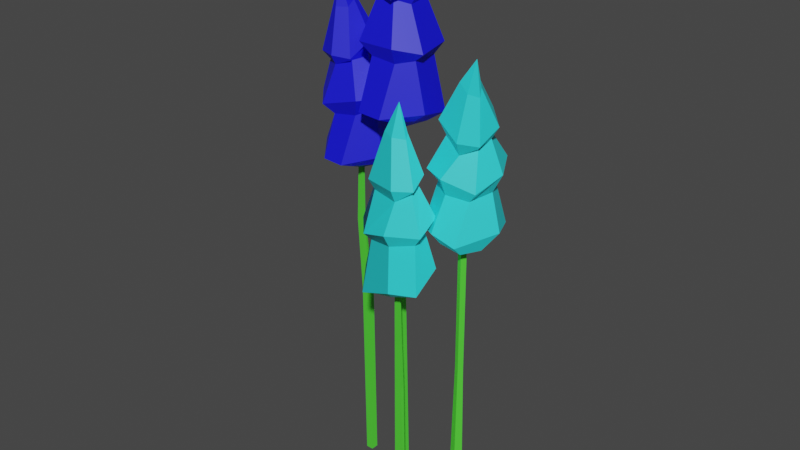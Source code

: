 # Source: trees2.blend  (saved by Blender 3.6.11; exported with 4.5.12 LTS)
import bpy
from mathutils import Matrix  # noqa: F401  (used for matrix-valued properties, if any)

bpy.ops.wm.read_factory_settings(use_empty=True)
scene = bpy.context.scene
scene.name = 'Scene'

# ---- materials (node trees are filled in below, after node groups)
mat_material_001 = bpy.data.materials.new('Material.001')
mat_material_001.use_transparent_shadow = False
mat_material_002 = bpy.data.materials.new('Material.002')
mat_material_002.use_transparent_shadow = False
mat_material_003 = bpy.data.materials.new('Material.003')
mat_material_003.use_transparent_shadow = False

# ---- material node trees
mat_material_001.use_nodes = True; mat_material_001.node_tree.nodes.clear()
_N = mat_material_001.node_tree.nodes; _L = mat_material_001.node_tree.links
n0 = _N.new('ShaderNodeBsdfPrincipled'); n0.name = 'Principled BSDF'; n0.location = (10, 300)
n0.distribution = 'GGX'
n0.subsurface_method = 'RANDOM_WALK_SKIN'
n0.inputs[0].default_value = (0.09101, 0.8, 0.04436, 1.0)
n0.inputs[3].default_value = 1.45
n0.inputs[27].default_value = (0.0, 0.0, 0.0, 1.0)
n0.inputs[28].default_value = 1.0
n1 = _N.new('ShaderNodeOutputMaterial'); n1.name = 'Material Output'; n1.location = (300, 300)
_L.new(n0.outputs[0], n1.inputs[0])
n1.is_active_output = True
mat_material_002.use_nodes = True; mat_material_002.node_tree.nodes.clear()
_N = mat_material_002.node_tree.nodes; _L = mat_material_002.node_tree.links
n0 = _N.new('ShaderNodeBsdfPrincipled'); n0.name = 'Principled BSDF'; n0.location = (10, 300)
n0.distribution = 'GGX'
n0.subsurface_method = 'RANDOM_WALK_SKIN'
n0.inputs[0].default_value = (0.0242, 0.7547, 0.8, 1.0)
n0.inputs[3].default_value = 1.45
n0.inputs[27].default_value = (0.0, 0.0, 0.0, 1.0)
n0.inputs[28].default_value = 1.0
n1 = _N.new('ShaderNodeOutputMaterial'); n1.name = 'Material Output'; n1.location = (300, 300)
_L.new(n0.outputs[0], n1.inputs[0])
n1.is_active_output = True
mat_material_003.use_nodes = True; mat_material_003.node_tree.nodes.clear()
_N = mat_material_003.node_tree.nodes; _L = mat_material_003.node_tree.links
n0 = _N.new('ShaderNodeBsdfPrincipled'); n0.name = 'Principled BSDF'; n0.location = (10, 300)
n0.distribution = 'GGX'
n0.subsurface_method = 'RANDOM_WALK_SKIN'
n0.inputs[0].default_value = (0.005634, 0.00604, 0.8, 1.0)
n0.inputs[3].default_value = 1.45
n0.inputs[27].default_value = (0.0, 0.0, 0.0, 1.0)
n0.inputs[28].default_value = 1.0
n1 = _N.new('ShaderNodeOutputMaterial'); n1.name = 'Material Output'; n1.location = (300, 300)
_L.new(n0.outputs[0], n1.inputs[0])
n1.is_active_output = True

# ---- world
world_world = bpy.data.worlds.new('World'); scene.world = world_world
world_world.use_nodes = True; world_world.node_tree.nodes.clear()
_N = world_world.node_tree.nodes; _L = world_world.node_tree.links
n0 = _N.new('ShaderNodeOutputWorld'); n0.name = 'World Output'; n0.location = (300, 300)
n1 = _N.new('ShaderNodeBackground'); n1.name = 'Background'; n1.location = (10, 300)
n1.inputs[0].default_value = (0.05088, 0.05088, 0.05088, 1.0)
_L.new(n1.outputs[0], n0.inputs[0])
n0.is_active_output = True
world_world.color = (0.05088, 0.05088, 0.05088)
world_world.use_sun_shadow = False
world_world.sun_shadow_jitter_overblur = 0.0

# ---- meshes
me_mesh = bpy.data.meshes.new('Mesh')
me_mesh.from_pydata([(-4.12e+04, -385.8, 1.392e+04), (-4.12e+04, -385.8, 1.389e+04), (-4.12e+04, 402.0, 1.393e+04), (-4.12e+04, 403.9, 1.39e+04), (-4.123e+04, 402.0, 1.393e+04), (-4.122e+04, 403.9, 1.39e+04), (-4.123e+04, -385.8, 1.392e+04), (-4.123e+04, -385.8, 1.388e+04), (-4.122e+04, 701.9, 1.394e+04), (-4.122e+04, 703.4, 1.392e+04), (-4.124e+04, 703.4, 1.392e+04), (-4.124e+04, 701.9, 1.394e+04), (-4.121e+04, 970.9, 1.394e+04), (-4.121e+04, 972.4, 1.393e+04), (-4.123e+04, 972.4, 1.392e+04), (-4.123e+04, 970.9, 1.394e+04), (-4.101e+04, -385.8, 1.396e+04), (-4.1e+04, -385.8, 1.392e+04), (-4.101e+04, 432.0, 1.395e+04), (-4.101e+04, 432.0, 1.393e+04), (-4.103e+04, 432.0, 1.395e+04), (-4.103e+04, 432.0, 1.393e+04), (-4.104e+04, -385.8, 1.395e+04), (-4.104e+04, -385.8, 1.392e+04), (-4.102e+04, 901.2, 1.396e+04), (-4.102e+04, 901.2, 1.394e+04), (-4.104e+04, 901.2, 1.393e+04), (-4.104e+04, 901.2, 1.395e+04), (-4.102e+04, 1187.0, 1.395e+04), (-4.101e+04, 1187.0, 1.393e+04), (-4.103e+04, 1187.0, 1.393e+04), (-4.104e+04, 1187.0, 1.395e+04), (-4.076e+04, -385.8, 1.391e+04), (-4.078e+04, -385.8, 1.394e+04), (-4.076e+04, 223.2, 1.391e+04), (-4.077e+04, 223.2, 1.393e+04), (-4.074e+04, 223.2, 1.392e+04), (-4.075e+04, 223.2, 1.394e+04), (-4.073e+04, -385.8, 1.392e+04), (-4.075e+04, -385.8, 1.395e+04), (-4.076e+04, 514.1, 1.391e+04), (-4.077e+04, 514.1, 1.393e+04), (-4.075e+04, 514.1, 1.394e+04), (-4.074e+04, 514.1, 1.392e+04), (-4.076e+04, 781.4, 1.391e+04), (-4.077e+04, 781.3, 1.393e+04), (-4.075e+04, 781.1, 1.394e+04), (-4.074e+04, 781.2, 1.392e+04), (-4.096e+04, -385.8, 1.405e+04), (-4.094e+04, -385.8, 1.408e+04), (-4.095e+04, 129.1, 1.405e+04), (-4.094e+04, 127.5, 1.408e+04), (-4.093e+04, 129.5, 1.404e+04), (-4.092e+04, 127.9, 1.407e+04), (-4.093e+04, -385.8, 1.403e+04), (-4.091e+04, -385.8, 1.406e+04), (-4.094e+04, 331.4, 1.406e+04), (-4.094e+04, 330.1, 1.408e+04), (-4.092e+04, 330.4, 1.407e+04), (-4.093e+04, 331.7, 1.405e+04), (-4.094e+04, 600.5, 1.407e+04), (-4.094e+04, 599.2, 1.408e+04), (-4.092e+04, 599.5, 1.408e+04), (-4.093e+04, 600.8, 1.406e+04), (-4.129e+04, 950.8, 1.388e+04), (-4.13e+04, 946.6, 1.395e+04), (-4.127e+04, 960.3, 1.402e+04), (-4.119e+04, 962.7, 1.402e+04), (-4.113e+04, 967.5, 1.396e+04), (-4.115e+04, 951.3, 1.388e+04), (-4.121e+04, 976.8, 1.384e+04), (-4.133e+04, 1200.0, 1.387e+04), (-4.136e+04, 1210.0, 1.398e+04), (-4.128e+04, 1196.0, 1.407e+04), (-4.114e+04, 1233.0, 1.405e+04), (-4.109e+04, 1234.0, 1.398e+04), (-4.113e+04, 1256.0, 1.385e+04), (-4.122e+04, 1267.0, 1.382e+04), (-4.122e+04, 919.8, 1.393e+04), (-4.131e+04, 1353.0, 1.392e+04), (-4.131e+04, 1336.0, 1.399e+04), (-4.125e+04, 1339.0, 1.403e+04), (-4.119e+04, 1361.0, 1.401e+04), (-4.116e+04, 1371.0, 1.396e+04), (-4.119e+04, 1392.0, 1.389e+04), (-4.126e+04, 1348.0, 1.388e+04), (-4.134e+04, 1362.0, 1.392e+04), (-4.133e+04, 1369.0, 1.401e+04), (-4.125e+04, 1376.0, 1.405e+04), (-4.118e+04, 1372.0, 1.403e+04), (-4.116e+04, 1427.0, 1.394e+04), (-4.118e+04, 1438.0, 1.389e+04), (-4.129e+04, 1402.0, 1.387e+04), (-4.13e+04, 1527.0, 1.397e+04), (-4.129e+04, 1537.0, 1.399e+04), (-4.126e+04, 1539.0, 1.401e+04), (-4.122e+04, 1540.0, 1.399e+04), (-4.122e+04, 1562.0, 1.396e+04), (-4.124e+04, 1581.0, 1.394e+04), (-4.127e+04, 1558.0, 1.394e+04), (-4.126e+04, 1637.0, 1.399e+04), (-4.128e+04, 985.6, 1.407e+04), (-4.136e+04, 1013.0, 1.397e+04), (-4.13e+04, 993.8, 1.382e+04), (-4.12e+04, 1030.0, 1.38e+04), (-4.11e+04, 999.2, 1.385e+04), (-4.108e+04, 1016.0, 1.398e+04), (-4.119e+04, 986.3, 1.408e+04), (-4.117e+04, 1164.0, 1.402e+04), (-4.126e+04, 1153.0, 1.403e+04), (-4.131e+04, 1154.0, 1.396e+04), (-4.129e+04, 1161.0, 1.388e+04), (-4.121e+04, 1193.0, 1.384e+04), (-4.113e+04, 1200.0, 1.389e+04), (-4.112e+04, 1189.0, 1.397e+04), (-4.11e+04, 1163.0, 1.388e+04), (-4.111e+04, 1164.0, 1.396e+04), (-4.108e+04, 1184.0, 1.403e+04), (-4.099e+04, 1186.0, 1.403e+04), (-4.094e+04, 1186.0, 1.397e+04), (-4.095e+04, 1162.0, 1.389e+04), (-4.101e+04, 1186.0, 1.384e+04), (-4.113e+04, 1438.0, 1.384e+04), (-4.117e+04, 1476.0, 1.394e+04), (-4.111e+04, 1459.0, 1.406e+04), (-4.096e+04, 1462.0, 1.407e+04), (-4.089e+04, 1438.0, 1.399e+04), (-4.091e+04, 1449.0, 1.385e+04), (-4.099e+04, 1470.0, 1.38e+04), (-4.102e+04, 1133.0, 1.394e+04), (-4.108e+04, 1610.0, 1.388e+04), (-4.111e+04, 1610.0, 1.395e+04), (-4.107e+04, 1610.0, 1.401e+04), (-4.1e+04, 1610.0, 1.401e+04), (-4.095e+04, 1596.0, 1.398e+04), (-4.095e+04, 1610.0, 1.39e+04), (-4.103e+04, 1581.0, 1.385e+04), (-4.11e+04, 1616.0, 1.386e+04), (-4.113e+04, 1646.0, 1.395e+04), (-4.107e+04, 1646.0, 1.403e+04), (-4.099e+04, 1616.0, 1.404e+04), (-4.093e+04, 1645.0, 1.396e+04), (-4.092e+04, 1648.0, 1.39e+04), (-4.102e+04, 1631.0, 1.383e+04), (-4.106e+04, 1798.0, 1.391e+04), (-4.106e+04, 1814.0, 1.394e+04), (-4.105e+04, 1814.0, 1.397e+04), (-4.1e+04, 1798.0, 1.397e+04), (-4.099e+04, 1814.0, 1.395e+04), (-4.099e+04, 1831.0, 1.392e+04), (-4.102e+04, 1814.0, 1.39e+04), (-4.104e+04, 1934.0, 1.393e+04), (-4.11e+04, 1212.0, 1.408e+04), (-4.117e+04, 1238.0, 1.397e+04), (-4.111e+04, 1204.0, 1.381e+04), (-4.101e+04, 1229.0, 1.379e+04), (-4.09e+04, 1197.0, 1.385e+04), (-4.088e+04, 1229.0, 1.399e+04), (-4.1e+04, 1211.0, 1.409e+04), (-4.098e+04, 1398.0, 1.403e+04), (-4.108e+04, 1407.0, 1.403e+04), (-4.113e+04, 1407.0, 1.395e+04), (-4.11e+04, 1397.0, 1.386e+04), (-4.101e+04, 1407.0, 1.383e+04), (-4.093e+04, 1407.0, 1.388e+04), (-4.093e+04, 1407.0, 1.398e+04), (-4.071e+04, 755.3, 1.4e+04), (-4.067e+04, 757.4, 1.393e+04), (-4.068e+04, 777.3, 1.386e+04), (-4.076e+04, 780.0, 1.384e+04), (-4.083e+04, 779.8, 1.387e+04), (-4.084e+04, 756.0, 1.395e+04), (-4.079e+04, 776.9, 1.401e+04), (-4.066e+04, 996.3, 1.399e+04), (-4.062e+04, 1048.0, 1.389e+04), (-4.068e+04, 1067.0, 1.378e+04), (-4.083e+04, 1092.0, 1.379e+04), (-4.089e+04, 1058.0, 1.386e+04), (-4.087e+04, 1037.0, 1.399e+04), (-4.078e+04, 1033.0, 1.403e+04), (-4.075e+04, 729.4, 1.393e+04), (-4.069e+04, 1140.0, 1.394e+04), (-4.068e+04, 1162.0, 1.388e+04), (-4.073e+04, 1190.0, 1.384e+04), (-4.079e+04, 1205.0, 1.384e+04), (-4.083e+04, 1185.0, 1.389e+04), (-4.081e+04, 1167.0, 1.396e+04), (-4.074e+04, 1116.0, 1.398e+04), (-4.067e+04, 1158.0, 1.396e+04), (-4.065e+04, 1211.0, 1.388e+04), (-4.072e+04, 1250.0, 1.382e+04), (-4.08e+04, 1238.0, 1.383e+04), (-4.084e+04, 1245.0, 1.392e+04), (-4.083e+04, 1224.0, 1.398e+04), (-4.073e+04, 1171.0, 1.401e+04), (-4.069e+04, 1322.0, 1.394e+04), (-4.07e+04, 1349.0, 1.392e+04), (-4.072e+04, 1367.0, 1.39e+04), (-4.076e+04, 1362.0, 1.391e+04), (-4.077e+04, 1367.0, 1.393e+04), (-4.076e+04, 1367.0, 1.396e+04), (-4.072e+04, 1336.0, 1.397e+04), (-4.07e+04, 1456.0, 1.395e+04), (-4.066e+04, 822.6, 1.38e+04), (-4.061e+04, 837.7, 1.391e+04), (-4.07e+04, 801.7, 1.405e+04), (-4.08e+04, 827.6, 1.405e+04), (-4.089e+04, 805.5, 1.398e+04), (-4.088e+04, 844.2, 1.384e+04), (-4.075e+04, 826.3, 1.377e+04), (-4.08e+04, 995.7, 1.382e+04), (-4.07e+04, 990.7, 1.382e+04), (-4.066e+04, 971.9, 1.389e+04), (-4.07e+04, 951.3, 1.397e+04), (-4.078e+04, 965.1, 1.4e+04), (-4.085e+04, 982.4, 1.395e+04), (-4.085e+04, 1000.0, 1.386e+04), (-4.084e+04, 573.4, 1.408e+04), (-4.087e+04, 579.9, 1.401e+04), (-4.093e+04, 602.7, 1.397e+04), (-4.1e+04, 601.9, 1.402e+04), (-4.102e+04, 597.0, 1.409e+04), (-4.097e+04, 569.6, 1.415e+04), (-4.089e+04, 590.9, 1.416e+04), (-4.08e+04, 830.1, 1.411e+04), (-4.081e+04, 872.4, 1.401e+04), (-4.092e+04, 862.3, 1.395e+04), (-4.104e+04, 862.1, 1.402e+04), (-4.106e+04, 833.8, 1.411e+04), (-4.097e+04, 837.0, 1.421e+04), (-4.088e+04, 855.5, 1.421e+04), (-4.093e+04, 547.8, 1.407e+04), (-4.085e+04, 991.8, 1.41e+04), (-4.087e+04, 996.5, 1.404e+04), (-4.092e+04, 999.4, 1.401e+04), (-4.099e+04, 998.4, 1.404e+04), (-4.101e+04, 982.0, 1.41e+04), (-4.096e+04, 990.0, 1.416e+04), (-4.088e+04, 962.4, 1.415e+04), (-4.083e+04, 998.8, 1.411e+04), (-4.085e+04, 1032.0, 1.403e+04), (-4.093e+04, 1035.0, 1.4e+04), (-4.1e+04, 1006.0, 1.403e+04), (-4.101e+04, 1028.0, 1.412e+04), (-4.098e+04, 1027.0, 1.417e+04), (-4.088e+04, 1009.0, 1.417e+04), (-4.088e+04, 1171.0, 1.409e+04), (-4.089e+04, 1188.0, 1.407e+04), (-4.092e+04, 1190.0, 1.405e+04), (-4.096e+04, 1174.0, 1.407e+04), (-4.096e+04, 1187.0, 1.41e+04), (-4.094e+04, 1201.0, 1.413e+04), (-4.091e+04, 1184.0, 1.413e+04), (-4.091e+04, 1300.0, 1.409e+04), (-4.094e+04, 630.1, 1.394e+04), (-4.083e+04, 650.0, 1.398e+04), (-4.08e+04, 607.5, 1.413e+04), (-4.087e+04, 628.1, 1.42e+04), (-4.098e+04, 599.0, 1.421e+04), (-4.106e+04, 636.8, 1.41e+04), (-4.102e+04, 627.7, 1.397e+04), (-4.101e+04, 799.7, 1.403e+04), (-4.093e+04, 809.7, 1.398e+04), (-4.085e+04, 806.0, 1.402e+04), (-4.083e+04, 791.1, 1.41e+04), (-4.089e+04, 796.1, 1.417e+04), (-4.097e+04, 797.5, 1.417e+04), (-4.102e+04, 802.9, 1.41e+04)], [], [(0, 1, 3, 2), (4, 5, 7, 6), (1, 7, 5, 3), (6, 0, 2, 4), (2, 3, 9, 8), (3, 5, 10, 9), (5, 4, 11, 10), (4, 2, 8, 11), (8, 9, 13, 12), (9, 10, 14, 13), (10, 11, 15, 14), (11, 8, 12, 15), (16, 17, 19, 18), (20, 21, 23, 22), (17, 23, 21, 19), (22, 16, 18, 20), (18, 19, 25, 24), (19, 21, 26, 25), (21, 20, 27, 26), (20, 18, 24, 27), (24, 25, 29, 28), (25, 26, 30, 29), (26, 27, 31, 30), (27, 24, 28, 31), (32, 33, 35, 34), (36, 37, 39, 38), (33, 39, 37, 35), (38, 32, 34, 36), (34, 35, 41, 40), (35, 37, 42, 41), (37, 36, 43, 42), (36, 34, 40, 43), (40, 41, 45, 44), (41, 42, 46, 45), (42, 43, 47, 46), (43, 40, 44, 47), (48, 49, 51, 50), (52, 53, 55, 54), (49, 55, 53, 51), (54, 48, 50, 52), (50, 51, 57, 56), (51, 53, 58, 57), (53, 52, 59, 58), (52, 50, 56, 59), (56, 57, 61, 60), (57, 58, 62, 61), (58, 59, 63, 62), (59, 56, 60, 63), (64, 65, 102, 103), (65, 66, 101, 102), (66, 67, 107, 101), (67, 68, 106, 107), (68, 69, 105, 106), (69, 70, 104, 105), (70, 64, 103, 104), (65, 64, 78), (66, 65, 78), (67, 66, 78), (68, 67, 78), (69, 68, 78), (70, 69, 78), (64, 70, 78), (71, 72, 80, 79), (72, 73, 81, 80), (73, 74, 82, 81), (74, 75, 83, 82), (75, 76, 84, 83), (76, 77, 85, 84), (77, 71, 79, 85), (79, 80, 87, 86), (80, 81, 88, 87), (81, 82, 89, 88), (82, 83, 90, 89), (83, 84, 91, 90), (84, 85, 92, 91), (85, 79, 86, 92), (86, 87, 94, 93), (87, 88, 95, 94), (88, 89, 96, 95), (89, 90, 97, 96), (90, 91, 98, 97), (91, 92, 99, 98), (92, 86, 93, 99), (93, 94, 100), (94, 95, 100), (95, 96, 100), (96, 97, 100), (97, 98, 100), (98, 99, 100), (99, 93, 100), (102, 101, 109, 110), (103, 102, 110, 111), (104, 103, 111, 112), (105, 104, 112, 113), (106, 105, 113, 114), (107, 106, 114, 108), (101, 107, 108, 109), (109, 108, 74, 73), (110, 109, 73, 72), (111, 110, 72, 71), (112, 111, 71, 77), (113, 112, 77, 76), (114, 113, 76, 75), (108, 114, 75, 74), (115, 116, 153, 154), (116, 117, 152, 153), (117, 118, 158, 152), (118, 119, 157, 158), (119, 120, 156, 157), (120, 121, 155, 156), (121, 115, 154, 155), (116, 115, 129), (117, 116, 129), (118, 117, 129), (119, 118, 129), (120, 119, 129), (121, 120, 129), (115, 121, 129), (122, 123, 131, 130), (123, 124, 132, 131), (124, 125, 133, 132), (125, 126, 134, 133), (126, 127, 135, 134), (127, 128, 136, 135), (128, 122, 130, 136), (130, 131, 138, 137), (131, 132, 139, 138), (132, 133, 140, 139), (133, 134, 141, 140), (134, 135, 142, 141), (135, 136, 143, 142), (136, 130, 137, 143), (137, 138, 145, 144), (138, 139, 146, 145), (139, 140, 147, 146), (140, 141, 148, 147), (141, 142, 149, 148), (142, 143, 150, 149), (143, 137, 144, 150), (144, 145, 151), (145, 146, 151), (146, 147, 151), (147, 148, 151), (148, 149, 151), (149, 150, 151), (150, 144, 151), (153, 152, 160, 161), (154, 153, 161, 162), (155, 154, 162, 163), (156, 155, 163, 164), (157, 156, 164, 165), (158, 157, 165, 159), (152, 158, 159, 160), (160, 159, 125, 124), (161, 160, 124, 123), (162, 161, 123, 122), (163, 162, 122, 128), (164, 163, 128, 127), (165, 164, 127, 126), (159, 165, 126, 125), (166, 167, 204, 205), (167, 168, 203, 204), (168, 169, 209, 203), (169, 170, 208, 209), (170, 171, 207, 208), (171, 172, 206, 207), (172, 166, 205, 206), (167, 166, 180), (168, 167, 180), (169, 168, 180), (170, 169, 180), (171, 170, 180), (172, 171, 180), (166, 172, 180), (173, 174, 182, 181), (174, 175, 183, 182), (175, 176, 184, 183), (176, 177, 185, 184), (177, 178, 186, 185), (178, 179, 187, 186), (179, 173, 181, 187), (181, 182, 189, 188), (182, 183, 190, 189), (183, 184, 191, 190), (184, 185, 192, 191), (185, 186, 193, 192), (186, 187, 194, 193), (187, 181, 188, 194), (188, 189, 196, 195), (189, 190, 197, 196), (190, 191, 198, 197), (191, 192, 199, 198), (192, 193, 200, 199), (193, 194, 201, 200), (194, 188, 195, 201), (195, 196, 202), (196, 197, 202), (197, 198, 202), (198, 199, 202), (199, 200, 202), (200, 201, 202), (201, 195, 202), (204, 203, 211, 212), (205, 204, 212, 213), (206, 205, 213, 214), (207, 206, 214, 215), (208, 207, 215, 216), (209, 208, 216, 210), (203, 209, 210, 211), (211, 210, 176, 175), (212, 211, 175, 174), (213, 212, 174, 173), (214, 213, 173, 179), (215, 214, 179, 178), (216, 215, 178, 177), (210, 216, 177, 176), (217, 218, 255, 256), (218, 219, 254, 255), (219, 220, 260, 254), (220, 221, 259, 260), (221, 222, 258, 259), (222, 223, 257, 258), (223, 217, 256, 257), (218, 217, 231), (219, 218, 231), (220, 219, 231), (221, 220, 231), (222, 221, 231), (223, 222, 231), (217, 223, 231), (224, 225, 233, 232), (225, 226, 234, 233), (226, 227, 235, 234), (227, 228, 236, 235), (228, 229, 237, 236), (229, 230, 238, 237), (230, 224, 232, 238), (232, 233, 240, 239), (233, 234, 241, 240), (234, 235, 242, 241), (235, 236, 243, 242), (236, 237, 244, 243), (237, 238, 245, 244), (238, 232, 239, 245), (239, 240, 247, 246), (240, 241, 248, 247), (241, 242, 249, 248), (242, 243, 250, 249), (243, 244, 251, 250), (244, 245, 252, 251), (245, 239, 246, 252), (246, 247, 253), (247, 248, 253), (248, 249, 253), (249, 250, 253), (250, 251, 253), (251, 252, 253), (252, 246, 253), (255, 254, 262, 263), (256, 255, 263, 264), (257, 256, 264, 265), (258, 257, 265, 266), (259, 258, 266, 267), (260, 259, 267, 261), (254, 260, 261, 262), (262, 261, 227, 226), (263, 262, 226, 225), (264, 263, 225, 224), (265, 264, 224, 230), (266, 265, 230, 229), (267, 266, 229, 228), (261, 267, 228, 227)])
me_mesh.polygons.foreach_set('use_smooth', [True] * 272)
me_mesh.polygons.foreach_set('material_index', [0, 0, 0, 0, 0, 0, 0, 0, 0, 0, 0, 0, 0, 0, 0, 0, 0, 0, 0, 0, 0, 0, 0, 0, 0, 0, 0, 0, 0, 0, 0, 0, 0, 0, 0, 0, 0, 0, 0, 0, 0, 0, 0, 0, 0, 0, 0, 0, 2, 2, 2, 2, 2, 2, 2, 2, 2, 2, 2, 2, 2, 2, 2, 2, 2, 2, 2, 2, 2, 2, 2, 2, 2, 2, 2, 2, 2, 2, 2, 2, 2, 2, 2, 2, 2, 2, 2, 2, 2, 2, 2, 2, 2, 2, 2, 2, 2, 2, 2, 2, 2, 2, 2, 2, 2, 2, 2, 2, 2, 2, 2, 2, 2, 2, 2, 2, 2, 2, 2, 2, 2, 2, 2, 2, 2, 2, 2, 2, 2, 2, 2, 2, 2, 2, 2, 2, 2, 2, 2, 2, 2, 2, 2, 2, 2, 2, 2, 2, 2, 2, 2, 2, 2, 2, 2, 2, 2, 2, 2, 2, 1, 1, 1, 1, 1, 1, 1, 1, 1, 1, 1, 1, 1, 1, 1, 1, 1, 1, 1, 1, 1, 1, 1, 1, 1, 1, 1, 1, 1, 1, 1, 1, 1, 1, 1, 1, 1, 1, 1, 1, 1, 1, 1, 1, 1, 1, 1, 1, 1, 1, 1, 1, 1, 1, 1, 1, 1, 1, 1, 1, 1, 1, 1, 1, 1, 1, 1, 1, 1, 1, 1, 1, 1, 1, 1, 1, 1, 1, 1, 1, 1, 1, 1, 1, 1, 1, 1, 1, 1, 1, 1, 1, 1, 1, 1, 1, 1, 1, 1, 1, 1, 1, 1, 1, 1, 1, 1, 1, 1, 1, 1, 1])
_k = set([(0, 2), (1, 3), (2, 3), (2, 8), (3, 9), (4, 5), (4, 6), (4, 11), (5, 7), (5, 10), (8, 9), (8, 12), (9, 10), (9, 13), (10, 14), (11, 15), (16, 18), (17, 19), (18, 19), (18, 24), (19, 25), (20, 21), (20, 22), (20, 27), (21, 23), (21, 26), (24, 25), (24, 28), (25, 29), (26, 30), (27, 31), (32, 34), (33, 35), (34, 35), (34, 36), (34, 40), (35, 41), (36, 37), (36, 38), (36, 43), (37, 39), (37, 42), (40, 41), (40, 43), (40, 44), (41, 45), (42, 43), (42, 46), (43, 47), (48, 50), (49, 51), (50, 51), (50, 56), (51, 53), (51, 57), (52, 53), (52, 54), (52, 59), (53, 55), (53, 58), (56, 57), (56, 59), (56, 60), (57, 58), (57, 61), (58, 62), (59, 63), (64, 65), (64, 70), (64, 78), (64, 103), (65, 66), (65, 78), (65, 102), (66, 67), (66, 78), (66, 101), (67, 68), (67, 78), (67, 107), (68, 69), (68, 78), (68, 106), (69, 70), (69, 78), (69, 105), (70, 78), (70, 104), (71, 72), (71, 77), (71, 79), (71, 111), (72, 73), (72, 80), (72, 110), (73, 74), (73, 81), (73, 109), (74, 75), (74, 82), (74, 108), (75, 76), (75, 83), (75, 114), (76, 77), (76, 84), (76, 113), (77, 85), (77, 112), (79, 80), (79, 85), (79, 86), (80, 81), (80, 87), (81, 82), (81, 88), (82, 83), (82, 89), (83, 84), (83, 90), (84, 85), (84, 91), (85, 92), (86, 87), (86, 92), (86, 93), (87, 88), (87, 94), (88, 89), (88, 95), (89, 90), (89, 96), (90, 91), (90, 97), (91, 92), (91, 98), (92, 99), (93, 94), (93, 99), (93, 100), (94, 95), (94, 100), (95, 96), (95, 100), (96, 97), (96, 100), (97, 98), (97, 100), (98, 99), (98, 100), (99, 100), (101, 102), (101, 107), (101, 109), (102, 103), (102, 110), (103, 104), (103, 111), (104, 105), (104, 112), (105, 106), (105, 113), (106, 107), (106, 114), (107, 108), (108, 109), (108, 114), (109, 110), (110, 111), (111, 112), (112, 113), (113, 114), (115, 116), (115, 121), (115, 129), (115, 154), (116, 117), (116, 129), (116, 153), (117, 118), (117, 129), (117, 152), (118, 119), (118, 129), (118, 158), (119, 120), (119, 129), (119, 157), (120, 121), (120, 129), (120, 156), (121, 155), (122, 123), (122, 128), (122, 130), (122, 162), (123, 124), (123, 131), (123, 161), (124, 125), (124, 132), (124, 160), (125, 126), (125, 133), (125, 159), (126, 127), (126, 134), (126, 165), (127, 128), (127, 135), (127, 164), (128, 136), (128, 163), (130, 131), (130, 136), (130, 137), (131, 132), (131, 138), (132, 133), (132, 139), (133, 134), (133, 140), (134, 135), (134, 141), (135, 136), (135, 142), (136, 143), (137, 138), (137, 143), (137, 144), (138, 139), (138, 145), (139, 140), (139, 146), (140, 141), (140, 147), (141, 142), (141, 148), (142, 143), (142, 149), (143, 150), (144, 145), (144, 150), (144, 151), (145, 146), (145, 151), (146, 147), (146, 151), (147, 148), (147, 151), (148, 149), (148, 151), (149, 150), (149, 151), (150, 151), (152, 153), (152, 158), (152, 160), (153, 154), (153, 161), (154, 155), (154, 162), (155, 156), (155, 163), (156, 157), (156, 164), (157, 158), (157, 165), (158, 159), (159, 160), (159, 165), (160, 161), (161, 162), (162, 163), (163, 164), (164, 165), (166, 167), (166, 172), (166, 180), (166, 205), (167, 168), (167, 180), (167, 204), (168, 169), (168, 180), (168, 203), (169, 170), (169, 180), (169, 209), (170, 171), (170, 180), (170, 208), (171, 172), (171, 180), (171, 207), (172, 206), (173, 174), (173, 179), (173, 181), (173, 213), (174, 175), (174, 182), (174, 212), (175, 176), (175, 183), (175, 211), (176, 177), (176, 184), (176, 210), (177, 178), (177, 185), (177, 216), (178, 179), (178, 186), (178, 215), (179, 187), (179, 214), (181, 182), (181, 187), (181, 188), (182, 183), (182, 189), (183, 184), (183, 190), (184, 185), (184, 191), (185, 186), (185, 192), (186, 187), (186, 193), (187, 194), (188, 189), (188, 194), (188, 195), (189, 190), (189, 196), (190, 191), (190, 197), (191, 192), (191, 198), (192, 193), (192, 199), (193, 194), (193, 200), (194, 201), (195, 196), (195, 201), (195, 202), (196, 197), (196, 202), (197, 198), (197, 202), (198, 199), (198, 202), (199, 200), (199, 202), (200, 201), (200, 202), (201, 202), (203, 204), (203, 209), (203, 211), (204, 205), (204, 212), (205, 206), (205, 213), (206, 207), (206, 214), (207, 208), (207, 215), (208, 209), (208, 216), (209, 210), (210, 211), (210, 216), (211, 212), (212, 213), (213, 214), (214, 215), (215, 216), (217, 218), (217, 223), (217, 231), (217, 256), (218, 219), (218, 231), (218, 255), (219, 220), (219, 231), (219, 254), (220, 221), (220, 231), (220, 260), (221, 222), (221, 231), (221, 259), (222, 223), (222, 231), (222, 258), (223, 257), (224, 225), (224, 230), (224, 232), (224, 264), (225, 226), (225, 233), (225, 263), (226, 227), (226, 234), (226, 262), (227, 228), (227, 235), (227, 261), (228, 229), (228, 236), (228, 267), (229, 230), (229, 237), (229, 266), (230, 238), (230, 265), (232, 233), (232, 238), (232, 239), (233, 234), (233, 240), (234, 235), (234, 241), (235, 236), (235, 242), (236, 237), (236, 243), (237, 238), (237, 244), (238, 245), (239, 240), (239, 245), (239, 246), (240, 241), (240, 247), (241, 242), (241, 248), (242, 243), (242, 249), (243, 244), (243, 250), (244, 245), (244, 251), (245, 252), (246, 247), (246, 252), (246, 253), (247, 248), (247, 253), (248, 249), (248, 253), (249, 250), (249, 253), (250, 251), (250, 253), (251, 252), (251, 253), (252, 253), (254, 255), (254, 260), (254, 262), (255, 256), (255, 263), (256, 257), (256, 264), (257, 258), (257, 265), (258, 259), (258, 266), (259, 260), (259, 267), (260, 261), (261, 262), (261, 267), (262, 263), (263, 264), (264, 265), (265, 266), (266, 267)])
me_mesh.attributes.new('sharp_edge', 'BOOLEAN', 'EDGE').data.foreach_set('value', [ (min(e.vertices), max(e.vertices)) in _k for e in me_mesh.edges])
_uv = me_mesh.uv_layers.new(name='map1')
_uv.uv.foreach_set('vector', [0.4963, 0.1808, 0.4963, 0.1808, 0.4963, 0.1808, 0.4963, 0.1808, 0.4963, 0.1808, 0.4963, 0.1808, 0.4963, 0.1808, 0.4963, 0.1808, 0.4963, 0.1808, 0.4963, 0.1808, 0.4963, 0.1808, 0.4963, 0.1808, 0.4963, 0.1808, 0.4963, 0.1808, 0.4963, 0.1808, 0.4963, 0.1808, 0.4963, 0.1808, 0.4963, 0.1808, 0.4963, 0.1808, 0.4963, 0.1808, 0.4963, 0.1808, 0.4963, 0.1808, 0.4963, 0.1808, 0.4963, 0.1808, 0.4963, 0.1808, 0.4963, 0.1808, 0.4963, 0.1808, 0.4963, 0.1808, 0.4963, 0.1808, 0.4963, 0.1808, 0.4963, 0.1808, 0.4963, 0.1808, 0.4963, 0.1808, 0.4963, 0.1808, 0.4963, 0.1808, 0.4963, 0.1808, 0.4963, 0.1808, 0.4963, 0.1808, 0.4963, 0.1808, 0.4963, 0.1808, 0.4963, 0.1808, 0.4963, 0.1808, 0.4963, 0.1808, 0.4963, 0.1808, 0.4963, 0.1808, 0.4963, 0.1808, 0.4963, 0.1808, 0.4963, 0.1808, 0.4963, 0.2047, 0.4963, 0.2047, 0.4963, 0.2047, 0.4963, 0.2047, 0.4963, 0.2047, 0.4963, 0.2047, 0.4963, 0.2047, 0.4963, 0.2047, 0.4963, 0.2047, 0.4963, 0.2047, 0.4963, 0.2047, 0.4963, 0.2047, 0.4963, 0.2047, 0.4963, 0.2047, 0.4963, 0.2047, 0.4963, 0.2047, 0.4963, 0.2047, 0.4963, 0.2047, 0.4963, 0.2047, 0.4963, 0.2047, 0.4963, 0.2047, 0.4963, 0.2047, 0.4963, 0.2047, 0.4963, 0.2047, 0.4963, 0.2047, 0.4963, 0.2047, 0.4963, 0.2047, 0.4963, 0.2047, 0.4963, 0.2047, 0.4963, 0.2047, 0.4963, 0.2047, 0.4963, 0.2047, 0.4963, 0.2047, 0.4963, 0.2047, 0.4963, 0.2047, 0.4963, 0.2047, 0.4963, 0.2047, 0.4963, 0.2047, 0.4963, 0.2047, 0.4963, 0.2047, 0.4963, 0.2047, 0.4963, 0.2047, 0.4963, 0.2047, 0.4963, 0.2047, 0.4963, 0.2047, 0.4963, 0.2047, 0.4963, 0.2047, 0.4963, 0.2047, 0.4963, 0.1808, 0.4963, 0.1808, 0.4963, 0.1808, 0.4963, 0.1808, 0.4963, 0.1808, 0.4963, 0.1808, 0.4963, 0.1808, 0.4963, 0.1808, 0.4963, 0.1808, 0.4963, 0.1808, 0.4963, 0.1808, 0.4963, 0.1808, 0.4963, 0.1808, 0.4963, 0.1808, 0.4963, 0.1808, 0.4963, 0.1808, 0.4963, 0.1808, 0.4963, 0.1808, 0.4963, 0.1808, 0.4963, 0.1808, 0.4963, 0.1808, 0.4963, 0.1808, 0.4963, 0.1808, 0.4963, 0.1808, 0.4963, 0.1808, 0.4963, 0.1808, 0.4963, 0.1808, 0.4963, 0.1808, 0.4963, 0.1808, 0.4963, 0.1808, 0.4963, 0.1808, 0.4963, 0.1808, 0.4963, 0.1808, 0.4963, 0.1808, 0.4963, 0.1808, 0.4963, 0.1808, 0.4963, 0.1808, 0.4963, 0.1808, 0.4963, 0.1808, 0.4963, 0.1808, 0.4963, 0.1808, 0.4963, 0.1808, 0.4963, 0.1808, 0.4963, 0.1808, 0.4963, 0.1808, 0.4963, 0.1808, 0.4963, 0.1808, 0.4963, 0.1808, 0.4963, 0.2047, 0.4963, 0.2047, 0.4963, 0.2047, 0.4963, 0.2047, 0.4963, 0.2047, 0.4963, 0.2047, 0.4963, 0.2047, 0.4963, 0.2047, 0.4963, 0.2047, 0.4963, 0.2047, 0.4963, 0.2047, 0.4963, 0.2047, 0.4963, 0.2047, 0.4963, 0.2047, 0.4963, 0.2047, 0.4963, 0.2047, 0.4963, 0.2047, 0.4963, 0.2047, 0.4963, 0.2047, 0.4963, 0.2047, 0.4963, 0.2047, 0.4963, 0.2047, 0.4963, 0.2047, 0.4963, 0.2047, 0.4963, 0.2047, 0.4963, 0.2047, 0.4963, 0.2047, 0.4963, 0.2047, 0.4963, 0.2047, 0.4963, 0.2047, 0.4963, 0.2047, 0.4963, 0.2047, 0.4963, 0.2047, 0.4963, 0.2047, 0.4963, 0.2047, 0.4963, 0.2047, 0.4963, 0.2047, 0.4963, 0.2047, 0.4963, 0.2047, 0.4963, 0.2047, 0.4963, 0.2047, 0.4963, 0.2047, 0.4963, 0.2047, 0.4963, 0.2047, 0.4963, 0.2047, 0.4963, 0.2047, 0.4963, 0.2047, 0.4963, 0.2047, 0.441, 0.1554, 0.441, 0.1554, 0.441, 0.1554, 0.441, 0.1554, 0.441, 0.1554, 0.441, 0.1554, 0.441, 0.1554, 0.441, 0.1554, 0.441, 0.1554, 0.441, 0.1554, 0.441, 0.1554, 0.441, 0.1554, 0.441, 0.1554, 0.441, 0.1554, 0.441, 0.1554, 0.441, 0.1554, 0.441, 0.1554, 0.441, 0.1554, 0.441, 0.1554, 0.441, 0.1554, 0.441, 0.1554, 0.441, 0.1554, 0.441, 0.1554, 0.441, 0.1554, 0.441, 0.1554, 0.441, 0.1554, 0.441, 0.1554, 0.441, 0.1554, 0.441, 0.1554, 0.441, 0.1554, 0.441, 0.1554, 0.441, 0.1554, 0.441, 0.1554, 0.441, 0.1554, 0.441, 0.1554, 0.441, 0.1554, 0.441, 0.1554, 0.441, 0.1554, 0.441, 0.1554, 0.441, 0.1554, 0.441, 0.1554, 0.441, 0.1554, 0.441, 0.1554, 0.441, 0.1554, 0.441, 0.1554, 0.441, 0.1554, 0.441, 0.1554, 0.441, 0.1554, 0.441, 0.1554, 0.441, 0.1554, 0.441, 0.1554, 0.441, 0.1554, 0.441, 0.1554, 0.441, 0.1554, 0.441, 0.1554, 0.441, 0.1554, 0.441, 0.1554, 0.441, 0.1554, 0.441, 0.1554, 0.441, 0.1554, 0.441, 0.1554, 0.441, 0.1554, 0.441, 0.1554, 0.441, 0.1554, 0.441, 0.1554, 0.441, 0.1554, 0.441, 0.1554, 0.441, 0.1554, 0.441, 0.1554, 0.441, 0.1554, 0.441, 0.1554, 0.441, 0.1554, 0.441, 0.1554, 0.441, 0.1554, 0.441, 0.1554, 0.441, 0.1554, 0.441, 0.1554, 0.441, 0.1554, 0.441, 0.1554, 0.441, 0.1554, 0.441, 0.1554, 0.441, 0.1554, 0.441, 0.1554, 0.441, 0.1554, 0.441, 0.1554, 0.441, 0.1554, 0.441, 0.1554, 0.441, 0.1554, 0.441, 0.1554, 0.441, 0.1554, 0.441, 0.1554, 0.441, 0.1554, 0.441, 0.1554, 0.441, 0.1554, 0.441, 0.1554, 0.441, 0.1554, 0.441, 0.1554, 0.441, 0.1554, 0.441, 0.1554, 0.441, 0.1554, 0.441, 0.1554, 0.441, 0.1554, 0.441, 0.1554, 0.441, 0.1554, 0.441, 0.1554, 0.441, 0.1554, 0.441, 0.1554, 0.441, 0.1554, 0.441, 0.1554, 0.441, 0.1554, 0.441, 0.1554, 0.441, 0.1554, 0.441, 0.1554, 0.441, 0.1554, 0.441, 0.1554, 0.441, 0.1554, 0.441, 0.1554, 0.441, 0.1554, 0.441, 0.1554, 0.441, 0.1554, 0.441, 0.1554, 0.441, 0.1554, 0.441, 0.1554, 0.441, 0.1554, 0.441, 0.1554, 0.441, 0.1554, 0.441, 0.1554, 0.441, 0.1554, 0.441, 0.1554, 0.441, 0.1554, 0.441, 0.1554, 0.441, 0.1554, 0.441, 0.1554, 0.441, 0.1554, 0.441, 0.1554, 0.441, 0.1554, 0.441, 0.1554, 0.441, 0.1554, 0.441, 0.1554, 0.441, 0.1554, 0.441, 0.1554, 0.441, 0.1554, 0.441, 0.1554, 0.441, 0.1554, 0.441, 0.1554, 0.441, 0.1554, 0.441, 0.1554, 0.441, 0.1554, 0.441, 0.1554, 0.441, 0.1554, 0.441, 0.1554, 0.441, 0.1554, 0.441, 0.1554, 0.441, 0.1554, 0.441, 0.1554, 0.441, 0.1554, 0.441, 0.1554, 0.441, 0.1554, 0.441, 0.1554, 0.441, 0.1554, 0.441, 0.1554, 0.441, 0.1554, 0.441, 0.1554, 0.441, 0.1554, 0.441, 0.1554, 0.441, 0.1554, 0.441, 0.1554, 0.441, 0.1554, 0.441, 0.1554, 0.441, 0.1554, 0.441, 0.1554, 0.441, 0.1554, 0.441, 0.1554, 0.441, 0.1554, 0.441, 0.1554, 0.441, 0.1554, 0.441, 0.1554, 0.441, 0.1554, 0.441, 0.1554, 0.441, 0.1554, 0.441, 0.1554, 0.441, 0.1554, 0.441, 0.1554, 0.441, 0.1554, 0.441, 0.1554, 0.441, 0.1554, 0.441, 0.1554, 0.441, 0.1554, 0.441, 0.1554, 0.441, 0.1554, 0.441, 0.1554, 0.441, 0.1554, 0.441, 0.1554, 0.441, 0.1554, 0.441, 0.1554, 0.441, 0.1554, 0.441, 0.1554, 0.441, 0.1554, 0.441, 0.1554, 0.441, 0.1554, 0.441, 0.1554, 0.441, 0.1554, 0.441, 0.1554, 0.441, 0.1554, 0.441, 0.1554, 0.441, 0.1554, 0.441, 0.1554, 0.441, 0.1554, 0.441, 0.1554, 0.441, 0.1554, 0.441, 0.1554, 0.441, 0.1554, 0.441, 0.1554, 0.441, 0.1554, 0.441, 0.1554, 0.441, 0.1554, 0.441, 0.1554, 0.441, 0.1554, 0.441, 0.1554, 0.441, 0.1554, 0.441, 0.1554, 0.441, 0.1554, 0.441, 0.1554, 0.441, 0.1554, 0.441, 0.1554, 0.441, 0.1554, 0.441, 0.1554, 0.441, 0.1554, 0.441, 0.1554, 0.441, 0.1554, 0.441, 0.1554, 0.441, 0.1554, 0.441, 0.1554, 0.441, 0.1554, 0.441, 0.1554, 0.441, 0.1554, 0.441, 0.1554, 0.441, 0.1554, 0.441, 0.1554, 0.441, 0.1554, 0.441, 0.1554, 0.441, 0.1554, 0.441, 0.1554, 0.441, 0.1554, 0.441, 0.1554, 0.441, 0.1554, 0.441, 0.1554, 0.441, 0.1554, 0.441, 0.1554, 0.441, 0.1554, 0.441, 0.1554, 0.441, 0.1554, 0.441, 0.1554, 0.441, 0.1554, 0.441, 0.1554, 0.441, 0.1554, 0.441, 0.1554, 0.441, 0.1554, 0.441, 0.1554, 0.441, 0.1554, 0.441, 0.1554, 0.441, 0.1554, 0.441, 0.1554, 0.441, 0.1554, 0.441, 0.1554, 0.441, 0.1554, 0.441, 0.1554, 0.441, 0.1554, 0.441, 0.1554, 0.441, 0.1554, 0.441, 0.1554, 0.441, 0.1554, 0.441, 0.1554, 0.441, 0.1554, 0.441, 0.1554, 0.441, 0.1554, 0.441, 0.1554, 0.441, 0.1554, 0.441, 0.1554, 0.441, 0.1554, 0.441, 0.1554, 0.441, 0.1554, 0.441, 0.1554, 0.441, 0.1554, 0.441, 0.1554, 0.441, 0.1554, 0.441, 0.1554, 0.441, 0.1554, 0.441, 0.1554, 0.441, 0.1554, 0.441, 0.1554, 0.441, 0.1554, 0.441, 0.1554, 0.441, 0.1554, 0.441, 0.1554, 0.441, 0.1554, 0.441, 0.1554, 0.441, 0.1554, 0.441, 0.1554, 0.441, 0.1554, 0.441, 0.1554, 0.441, 0.1554, 0.441, 0.1554, 0.441, 0.1554, 0.441, 0.1554, 0.441, 0.1554, 0.441, 0.1554, 0.441, 0.1554, 0.441, 0.1554, 0.441, 0.1554, 0.441, 0.1554, 0.441, 0.1554, 0.441, 0.1554, 0.441, 0.1554, 0.441, 0.1554, 0.441, 0.1554, 0.441, 0.1554, 0.441, 0.1554, 0.441, 0.1554, 0.441, 0.1554, 0.441, 0.1554, 0.441, 0.1554, 0.441, 0.1554, 0.441, 0.1554, 0.441, 0.1554, 0.441, 0.1554, 0.441, 0.1554, 0.441, 0.1554, 0.441, 0.1554, 0.441, 0.1554, 0.441, 0.1554, 0.441, 0.1554, 0.441, 0.1554, 0.441, 0.1554, 0.441, 0.1554, 0.441, 0.1554, 0.441, 0.1554, 0.441, 0.1554, 0.441, 0.1554, 0.441, 0.1554, 0.441, 0.1554, 0.441, 0.1554, 0.441, 0.1554, 0.441, 0.1554, 0.441, 0.1554, 0.441, 0.1554, 0.441, 0.1554, 0.441, 0.1554, 0.441, 0.1554, 0.441, 0.1554, 0.441, 0.1554, 0.441, 0.1554, 0.441, 0.1554, 0.441, 0.1554, 0.441, 0.1554, 0.441, 0.1554, 0.441, 0.1554, 0.441, 0.1554, 0.441, 0.1554, 0.441, 0.1554, 0.441, 0.1554, 0.441, 0.1554, 0.441, 0.1554, 0.441, 0.1554, 0.441, 0.1554, 0.441, 0.1554, 0.441, 0.1554, 0.441, 0.1554, 0.441, 0.1554, 0.441, 0.1554, 0.441, 0.1554, 0.441, 0.1554, 0.441, 0.1554, 0.441, 0.1554, 0.441, 0.1554, 0.441, 0.1554, 0.441, 0.1554, 0.441, 0.1554, 0.441, 0.1554, 0.441, 0.1554, 0.441, 0.1554, 0.441, 0.1554, 0.441, 0.1554, 0.441, 0.1554, 0.441, 0.1554, 0.441, 0.1554, 0.441, 0.1554, 0.441, 0.1554, 0.441, 0.1554, 0.441, 0.1554, 0.441, 0.1554, 0.441, 0.1554, 0.441, 0.1554, 0.441, 0.1554, 0.441, 0.1554, 0.441, 0.1554, 0.441, 0.1554, 0.441, 0.1554, 0.441, 0.1554, 0.441, 0.1554, 0.441, 0.1554, 0.441, 0.1554, 0.441, 0.1554, 0.441, 0.1554, 0.441, 0.1554, 0.441, 0.1554, 0.441, 0.1554, 0.441, 0.1554, 0.441, 0.1554, 0.441, 0.1554, 0.441, 0.1554, 0.441, 0.1554, 0.441, 0.1554, 0.441, 0.1554, 0.441, 0.1554, 0.441, 0.1554, 0.441, 0.1554, 0.441, 0.1554, 0.441, 0.1554, 0.441, 0.1554, 0.441, 0.1778, 0.441, 0.1778, 0.441, 0.1778, 0.441, 0.1778, 0.441, 0.1778, 0.441, 0.1778, 0.441, 0.1778, 0.441, 0.1778, 0.441, 0.1778, 0.441, 0.1778, 0.441, 0.1778, 0.441, 0.1778, 0.441, 0.1778, 0.441, 0.1778, 0.441, 0.1778, 0.441, 0.1778, 0.441, 0.1778, 0.441, 0.1778, 0.441, 0.1778, 0.441, 0.1778, 0.441, 0.1778, 0.441, 0.1778, 0.441, 0.1778, 0.441, 0.1778, 0.441, 0.1778, 0.441, 0.1778, 0.441, 0.1778, 0.441, 0.1778, 0.441, 0.1778, 0.441, 0.1778, 0.441, 0.1778, 0.441, 0.1778, 0.441, 0.1778, 0.441, 0.1778, 0.441, 0.1778, 0.441, 0.1778, 0.441, 0.1778, 0.441, 0.1778, 0.441, 0.1778, 0.441, 0.1778, 0.441, 0.1778, 0.441, 0.1778, 0.441, 0.1778, 0.441, 0.1778, 0.441, 0.1778, 0.441, 0.1778, 0.441, 0.1778, 0.441, 0.1778, 0.441, 0.1778, 0.441, 0.1778, 0.441, 0.1778, 0.441, 0.1778, 0.441, 0.1778, 0.441, 0.1778, 0.441, 0.1778, 0.441, 0.1778, 0.441, 0.1778, 0.441, 0.1778, 0.441, 0.1778, 0.441, 0.1778, 0.441, 0.1778, 0.441, 0.1778, 0.441, 0.1778, 0.441, 0.1778, 0.441, 0.1778, 0.441, 0.1778, 0.441, 0.1778, 0.441, 0.1778, 0.441, 0.1778, 0.441, 0.1778, 0.441, 0.1778, 0.441, 0.1778, 0.441, 0.1778, 0.441, 0.1778, 0.441, 0.1778, 0.441, 0.1778, 0.441, 0.1778, 0.441, 0.1778, 0.441, 0.1778, 0.441, 0.1778, 0.441, 0.1778, 0.441, 0.1778, 0.441, 0.1778, 0.441, 0.1778, 0.441, 0.1778, 0.441, 0.1778, 0.441, 0.1778, 0.441, 0.1778, 0.441, 0.1778, 0.441, 0.1778, 0.441, 0.1778, 0.441, 0.1778, 0.441, 0.1778, 0.441, 0.1778, 0.441, 0.1778, 0.441, 0.1778, 0.441, 0.1778, 0.441, 0.1778, 0.441, 0.1778, 0.441, 0.1778, 0.441, 0.1778, 0.441, 0.1778, 0.441, 0.1778, 0.441, 0.1778, 0.441, 0.1778, 0.441, 0.1778, 0.441, 0.1778, 0.441, 0.1778, 0.441, 0.1778, 0.441, 0.1778, 0.441, 0.1778, 0.441, 0.1778, 0.441, 0.1778, 0.441, 0.1778, 0.441, 0.1778, 0.441, 0.1778, 0.441, 0.1778, 0.441, 0.1778, 0.441, 0.1778, 0.441, 0.1778, 0.441, 0.1778, 0.441, 0.1778, 0.441, 0.1778, 0.441, 0.1778, 0.441, 0.1778, 0.441, 0.1778, 0.441, 0.1778, 0.441, 0.1778, 0.441, 0.1778, 0.441, 0.1778, 0.441, 0.1778, 0.441, 0.1778, 0.441, 0.1778, 0.441, 0.1778, 0.441, 0.1778, 0.441, 0.1778, 0.441, 0.1778, 0.441, 0.1778, 0.441, 0.1778, 0.441, 0.1778, 0.441, 0.1778, 0.441, 0.1778, 0.441, 0.1778, 0.441, 0.1778, 0.441, 0.1778, 0.441, 0.1778, 0.441, 0.1778, 0.441, 0.1778, 0.441, 0.1778, 0.441, 0.1778, 0.441, 0.1778, 0.441, 0.1778, 0.441, 0.1778, 0.441, 0.1778, 0.441, 0.1778, 0.441, 0.1778, 0.441, 0.1778, 0.441, 0.1778, 0.441, 0.1778, 0.441, 0.1778, 0.441, 0.1778, 0.441, 0.1778, 0.441, 0.1778, 0.441, 0.1778, 0.441, 0.1778, 0.441, 0.1778, 0.441, 0.1778, 0.441, 0.1778, 0.441, 0.1778, 0.441, 0.1778, 0.441, 0.1778, 0.441, 0.1778, 0.441, 0.1778, 0.441, 0.1778, 0.441, 0.1778, 0.441, 0.1778, 0.441, 0.1778, 0.441, 0.1778, 0.441, 0.1778, 0.441, 0.1778, 0.441, 0.1778, 0.441, 0.1778, 0.441, 0.1778, 0.441, 0.1778, 0.441, 0.1778, 0.441, 0.1778, 0.441, 0.1778, 0.441, 0.1778, 0.441, 0.1778, 0.441, 0.1778, 0.441, 0.1778, 0.441, 0.1778, 0.441, 0.1778, 0.441, 0.1778, 0.441, 0.1778, 0.441, 0.1778, 0.441, 0.1778, 0.441, 0.1778, 0.441, 0.1778, 0.441, 0.1778, 0.441, 0.1778, 0.441, 0.1778, 0.441, 0.1778, 0.441, 0.1778, 0.441, 0.1778, 0.441, 0.1778, 0.441, 0.1778, 0.441, 0.1778, 0.441, 0.1778, 0.441, 0.1778, 0.441, 0.206, 0.441, 0.206, 0.441, 0.206, 0.441, 0.206, 0.441, 0.206, 0.441, 0.206, 0.441, 0.206, 0.441, 0.206, 0.441, 0.206, 0.441, 0.206, 0.441, 0.206, 0.441, 0.206, 0.441, 0.206, 0.441, 0.206, 0.441, 0.206, 0.441, 0.206, 0.441, 0.206, 0.441, 0.206, 0.441, 0.206, 0.441, 0.206, 0.441, 0.206, 0.441, 0.206, 0.441, 0.206, 0.441, 0.206, 0.441, 0.206, 0.441, 0.206, 0.441, 0.206, 0.441, 0.206, 0.441, 0.206, 0.441, 0.206, 0.441, 0.206, 0.441, 0.206, 0.441, 0.206, 0.441, 0.206, 0.441, 0.206, 0.441, 0.206, 0.441, 0.206, 0.441, 0.206, 0.441, 0.206, 0.441, 0.206, 0.441, 0.206, 0.441, 0.206, 0.441, 0.206, 0.441, 0.206, 0.441, 0.206, 0.441, 0.206, 0.441, 0.206, 0.441, 0.206, 0.441, 0.206, 0.441, 0.206, 0.441, 0.206, 0.441, 0.206, 0.441, 0.206, 0.441, 0.206, 0.441, 0.206, 0.441, 0.206, 0.441, 0.206, 0.441, 0.206, 0.441, 0.206, 0.441, 0.206, 0.441, 0.206, 0.441, 0.206, 0.441, 0.206, 0.441, 0.206, 0.441, 0.206, 0.441, 0.206, 0.441, 0.206, 0.441, 0.206, 0.441, 0.206, 0.441, 0.206, 0.441, 0.206, 0.441, 0.206, 0.441, 0.206, 0.441, 0.206, 0.441, 0.206, 0.441, 0.206, 0.441, 0.206, 0.441, 0.206, 0.441, 0.206, 0.441, 0.206, 0.441, 0.206, 0.441, 0.206, 0.441, 0.206, 0.441, 0.206, 0.441, 0.206, 0.441, 0.206, 0.441, 0.206, 0.441, 0.206, 0.441, 0.206, 0.441, 0.206, 0.441, 0.206, 0.441, 0.206, 0.441, 0.206, 0.441, 0.206, 0.441, 0.206, 0.441, 0.206, 0.441, 0.206, 0.441, 0.206, 0.441, 0.206, 0.441, 0.206, 0.441, 0.206, 0.441, 0.206, 0.441, 0.206, 0.441, 0.206, 0.441, 0.206, 0.441, 0.206, 0.441, 0.206, 0.441, 0.206, 0.441, 0.206, 0.441, 0.206, 0.441, 0.206, 0.441, 0.206, 0.441, 0.206, 0.441, 0.206, 0.441, 0.206, 0.441, 0.206, 0.441, 0.206, 0.441, 0.206, 0.441, 0.206, 0.441, 0.206, 0.441, 0.206, 0.441, 0.206, 0.441, 0.206, 0.441, 0.206, 0.441, 0.206, 0.441, 0.206, 0.441, 0.206, 0.441, 0.206, 0.441, 0.206, 0.441, 0.206, 0.441, 0.206, 0.441, 0.206, 0.441, 0.206, 0.441, 0.206, 0.441, 0.206, 0.441, 0.206, 0.441, 0.206, 0.441, 0.206, 0.441, 0.206, 0.441, 0.206, 0.441, 0.206, 0.441, 0.206, 0.441, 0.206, 0.441, 0.206, 0.441, 0.206, 0.441, 0.206, 0.441, 0.206, 0.441, 0.206, 0.441, 0.206, 0.441, 0.206, 0.441, 0.206, 0.441, 0.206, 0.441, 0.206, 0.441, 0.206, 0.441, 0.206, 0.441, 0.206, 0.441, 0.206, 0.441, 0.206, 0.441, 0.206, 0.441, 0.206, 0.441, 0.206, 0.441, 0.206, 0.441, 0.206, 0.441, 0.206, 0.441, 0.206, 0.441, 0.206, 0.441, 0.206, 0.441, 0.206, 0.441, 0.206, 0.441, 0.206, 0.441, 0.206, 0.441, 0.206, 0.441, 0.206, 0.441, 0.206, 0.441, 0.206, 0.441, 0.206, 0.441, 0.206, 0.441, 0.206, 0.441, 0.206, 0.441, 0.206, 0.441, 0.206, 0.441, 0.206, 0.441, 0.206, 0.441, 0.206, 0.441, 0.206, 0.441, 0.206, 0.441, 0.206, 0.441, 0.206, 0.441, 0.206, 0.441, 0.206, 0.441, 0.206, 0.441, 0.206, 0.441, 0.206, 0.441, 0.206, 0.441, 0.206, 0.441, 0.206, 0.441, 0.206, 0.441, 0.206, 0.441, 0.206, 0.441, 0.206, 0.441, 0.206, 0.441, 0.206, 0.441, 0.206, 0.441, 0.206, 0.441, 0.206, 0.441, 0.206, 0.441, 0.206, 0.441, 0.206, 0.441, 0.206, 0.441, 0.206])
me_mesh.materials.append(mat_material_001)
me_mesh.materials.append(mat_material_002)
me_mesh.materials.append(mat_material_003)
me_mesh.update()
me_mesh.normals_split_custom_set([tuple(v) for v in zip(*[iter([0.9957, 0.001034, 0.09267, 0.9957, 0.001034, 0.09267, 0.9957, 0.001034, 0.09267, 0.9957, 0.001225, 0.09269, -0.9955, 0.02647, -0.09111, -0.9955, 0.02647, -0.09111, -0.9955, 0.02647, -0.09111, -0.9955, 0.02647, -0.09111, 0.09246, 0.05832, -0.994, 0.09281, 0.05831, -0.994, 0.09245, 0.06035, -0.9939, 0.09245, 0.06037, -0.9939, -0.09257, -0.0307, 0.9952, -0.09258, -0.0307, 0.9952, -0.09256, -0.0366, 0.995, -0.09261, -0.03663, 0.995, 0.9952, 0.02714, 0.09409, 0.9952, 0.02714, 0.09409, 0.9952, 0.02714, 0.09409, 0.9952, 0.02714, 0.09409, 0.09245, 0.06037, -0.9939, 0.09245, 0.06035, -0.9939, 0.09244, 0.06223, -0.9938, 0.09244, 0.06223, -0.9938, -0.9957, -0.004982, -0.0929, -0.9957, -0.004981, -0.0929, -0.9955, -0.00442, -0.0948, -0.9955, -0.003646, -0.09474, -0.09261, -0.03663, 0.995, -0.09256, -0.0366, 0.995, -0.09253, -0.04246, 0.9948, -0.09253, -0.04245, 0.9948, 0.9953, -0.0009069, 0.09634, 0.9953, -0.0009445, 0.09634, 0.9953, -0.0009073, 0.09634, 0.9953, -0.0009443, 0.09634, 0.09247, 0.0436, -0.9948, 0.09247, 0.0436, -0.9948, 0.09247, 0.0436, -0.9948, 0.09247, 0.0436, -0.9948, -0.9955, -0.003646, -0.09474, -0.9955, -0.00442, -0.0948, -0.9953, 0.0001642, -0.09638, -0.9953, 0.0001497, -0.09638, -0.09253, -0.04245, 0.9948, -0.09253, -0.04246, 0.9948, -0.09253, -0.04452, 0.9947, -0.09253, -0.04452, 0.9947, 0.9915, 0.0009584, 0.1299, 0.9915, 0.0009584, 0.1299, 0.9915, 0.0009584, 0.1299, 0.9915, 0.0009584, 0.1299, -0.9912, 0.02653, -0.1299, -0.9912, 0.02653, -0.1299, -0.9912, 0.02653, -0.1299, -0.9912, 0.02653, -0.13, 0.1299, 0.01419, -0.9914, 0.1299, 0.01419, -0.9914, 0.1299, 0.01359, -0.9914, 0.1299, 0.01351, -0.9914, -0.1299, 0.01344, 0.9914, -0.1299, 0.01344, 0.9914, -0.1299, 0.0096, 0.9915, -0.1299, 0.009612, 0.9915, 0.9914, 0.01845, 0.1299, 0.9914, 0.01845, 0.1299, 0.9914, 0.01845, 0.1299, 0.9914, 0.01845, 0.1298, 0.1299, 0.01351, -0.9914, 0.1299, 0.01359, -0.9914, 0.1299, 0.009131, -0.9915, 0.1299, 0.009136, -0.9915, -0.9915, -0.00338, -0.1299, -0.9915, -0.003379, -0.1297, -0.9915, -0.002072, -0.1299, -0.9915, -0.00208, -0.13, -0.1299, 0.009612, 0.9915, -0.1299, 0.0096, 0.9915, -0.1299, 0.0007771, 0.9915, -0.1299, 0.0007486, 0.9915, 0.9915, -0.000397, 0.1299, 0.9915, -0.0003946, 0.1299, 0.9915, -0.0003969, 0.1299, 0.9915, -0.0003949, 0.1299, 0.1299, 0.009136, -0.9915, 0.1299, 0.009131, -0.9915, 0.1299, -0.0003705, -0.9915, 0.1299, -0.0003709, -0.9915, -0.9915, -0.00208, -0.13, -0.9915, -0.002072, -0.1299, -0.9915, -0.0003644, -0.1299, -0.9915, -0.0003606, -0.1299, -0.1299, 0.0007486, 0.9915, -0.1299, 0.0007771, 0.9915, -0.1299, -0.0003588, 0.9915, -0.1299, -0.0003592, 0.9915, -0.9051, 0.00179, -0.4252, -0.9051, 0.001838, -0.4252, -0.9051, 0.00179, -0.4252, -0.9051, 0.00179, -0.4252, 0.9043, 0.04251, 0.4248, 0.9043, 0.04251, 0.4248, 0.9043, 0.04251, 0.4248, 0.9042, 0.04251, 0.425, -0.4251, 0.02273, 0.9049, -0.4252, 0.02273, 0.9048, -0.425, 0.02086, 0.9049, -0.4251, 0.02085, 0.9049, 0.4251, 0.02156, -0.9049, 0.4251, 0.02156, -0.9049, 0.4251, 0.02156, -0.9049, 0.4251, 0.02156, -0.9049, -0.9048, 0.02786, -0.425, -0.9048, 0.02786, -0.425, -0.9048, 0.02786, -0.425, -0.9048, 0.02781, -0.425, -0.4251, 0.02085, 0.9049, -0.425, 0.02086, 0.9049, -0.4203, 0.01857, 0.9072, -0.4203, 0.0186, 0.9072, 0.9051, -0.005091, 0.4252, 0.9051, -0.005091, 0.4252, 0.9051, -0.005091, 0.4252, 0.9051, -0.005091, 0.4252, 0.4252, 0.004066, -0.9051, 0.4252, 0.004066, -0.9051, 0.4252, 0.004066, -0.9051, 0.4252, 0.004066, -0.9051, -0.9102, -0.01141, -0.414, -0.9102, -0.01144, -0.414, -0.9102, -0.01136, -0.414, -0.9102, -0.01144, -0.414, -0.4203, 0.0186, 0.9072, -0.4203, 0.01857, 0.9072, -0.4155, 0.01243, 0.9095, -0.4155, 0.01246, 0.9095, 0.9079, 0.01051, 0.4191, 0.9079, 0.01052, 0.4191, 0.9079, 0.01051, 0.4191, 0.9079, 0.01052, 0.4191, 0.4211, -0.01333, -0.9069, 0.4211, -0.01329, -0.9069, 0.4211, -0.01333, -0.9069, 0.4211, -0.01329, -0.9069, -0.9966, 0.004704, -0.08263, -0.9966, 0.00469, -0.08263, -0.9966, 0.00468, -0.08261, -0.9966, 0.004674, -0.08264, 0.9945, 0.0611, 0.08563, 0.9945, 0.06105, 0.08562, 0.9945, 0.06108, 0.08565, 0.9945, 0.06106, 0.08565, -0.08323, -0.001664, 0.9965, -0.08326, -0.001701, 0.9965, -0.08318, -0.008141, 0.9965, -0.08326, -0.001645, 0.9965, 0.08236, 0.06752, -0.9943, 0.08235, 0.06753, -0.9943, 0.0825, 0.0607, -0.9947, 0.08249, 0.06068, -0.9947, -0.9961, 0.0347, -0.08112, -0.9961, 0.0347, -0.08113, -0.9961, 0.03471, -0.08112, -0.9961, 0.03472, -0.08112, -0.08301, -0.02093, 0.9963, -0.08302, -0.02094, 0.9963, -0.08305, -0.02059, 0.9963, -0.08303, -0.02094, 0.9963, 0.9966, -0.001883, 0.08278, 0.9966, -0.001872, 0.08275, 0.9965, 0.003205, 0.08304, 0.9965, 0.003192, 0.08305, 0.08249, 0.06068, -0.9947, 0.0825, 0.0607, -0.9947, 0.08257, 0.05384, -0.9951, 0.08254, 0.05383, -0.9951, -0.9965, -0.009059, -0.0833, -0.9965, -0.009097, -0.0833, -0.9965, -0.009068, -0.0833, -0.9965, -0.009042, -0.0833, -0.08276, -0.03852, 0.9958, -0.08276, -0.03853, 0.9958, -0.08278, -0.03851, 0.9958, -0.08279, -0.03853, 0.9958, 0.9965, 0.003192, 0.08305, 0.9965, 0.003205, 0.08304, 0.9965, 0.008328, 0.08327, 0.9965, 0.008294, 0.08324, 0.08278, 0.03774, -0.9959, 0.08282, 0.03773, -0.9959, 0.08288, 0.03087, -0.9961, 0.08282, 0.03773, -0.9959, -0.8847, -0.3874, -0.2592, -0.8847, -0.3874, -0.2592, -0.8847, -0.3875, -0.2592, -0.8847, -0.3875, -0.2592, -0.7293, -0.5128, 0.4531, -0.7293, -0.5127, 0.4531, -0.7293, -0.5127, 0.4531, -0.7293, -0.5127, 0.4531, 0.002037, -0.7279, 0.6857, 0.002857, -0.7279, 0.6857, 0.002042, -0.7279, 0.6857, 0.002004, -0.7279, 0.6857, 0.5979, -0.5983, 0.5334, 0.5979, -0.5984, 0.5334, 0.5979, -0.5983, 0.5334, 0.5979, -0.5984, 0.5334, 0.8246, -0.5625, -0.05985, 0.8246, -0.5625, -0.05986, 0.8246, -0.5625, -0.05986, 0.8246, -0.5625, -0.05985, 0.2877, -0.542, -0.7896, 0.2877, -0.542, -0.7896, 0.2877, -0.542, -0.7896, 0.2877, -0.542, -0.7896, -0.1174, -0.5849, -0.8026, -0.1174, -0.5849, -0.8026, -0.1174, -0.5849, -0.8026, -0.1174, -0.5849, -0.8026, -0.2366, -0.9677, -0.08725, -0.2366, -0.9677, -0.08725, -0.2366, -0.9677, -0.08724, -0.166, -0.9627, 0.2139, -0.166, -0.9627, 0.2139, -0.166, -0.9627, 0.2139, 0.04063, -0.9452, 0.3241, 0.04062, -0.9452, 0.3241, 0.04063, -0.9452, 0.3241, 0.2924, -0.9294, 0.2253, 0.2924, -0.9294, 0.2253, 0.2924, -0.9294, 0.2253, 0.343, -0.9358, 0.08137, 0.343, -0.9358, 0.08135, 0.343, -0.9358, 0.08134, 0.0008241, -0.911, -0.4123, 0.0008159, -0.911, -0.4123, 0.0008144, -0.911, -0.4123, 0.01642, -0.9117, -0.4106, 0.01641, -0.9117, -0.4106, 0.01643, -0.9117, -0.4106, -0.9253, 0.3625, -0.1117, -0.9253, 0.3624, -0.1117, -0.9253, 0.3624, -0.1117, -0.9253, 0.3625, -0.1116, -0.659, 0.3611, 0.6598, -0.659, 0.3611, 0.6598, -0.659, 0.3611, 0.6598, -0.659, 0.3611, 0.6598, 0.09052, 0.3977, 0.9131, 0.09052, 0.3976, 0.9131, 0.09052, 0.3977, 0.9131, 0.09052, 0.3977, 0.9131, 0.6637, 0.582, 0.4698, 0.6637, 0.582, 0.4698, 0.6637, 0.582, 0.4698, 0.6637, 0.5821, 0.4698, 0.7758, 0.5957, -0.2079, 0.7759, 0.5957, -0.2079, 0.7759, 0.5957, -0.2079, 0.7758, 0.5957, -0.2079, 0.1374, 0.6543, -0.7437, 0.1374, 0.6543, -0.7437, 0.1374, 0.6543, -0.7437, 0.1374, 0.6543, -0.7437, -0.5699, 0.4077, -0.7134, -0.5687, 0.4078, -0.7143, -0.5699, 0.4077, -0.7134, -0.5699, 0.4077, -0.7134, -0.8962, -0.4426, 0.02971, -0.8962, -0.4426, 0.02969, -0.8962, -0.4426, 0.02968, -0.8962, -0.4426, 0.02969, -0.4868, -0.3624, 0.7948, -0.4868, -0.3624, 0.7948, -0.4868, -0.3624, 0.7948, -0.4868, -0.3624, 0.7948, 0.2966, -0.3985, 0.8679, 0.2967, -0.3985, 0.8679, 0.2966, -0.3985, 0.8679, 0.2966, -0.3985, 0.8679, 0.9348, 0.004357, 0.3551, 0.9348, 0.004358, 0.3551, 0.9348, 0.004383, 0.3551, 0.9348, 0.004339, 0.3551, 0.8871, -0.07348, -0.4556, 0.8871, -0.07345, -0.4556, 0.8871, -0.07348, -0.4556, 0.8871, -0.07349, -0.4556, 0.2086, 0.008478, -0.978, 0.2087, 0.008445, -0.978, 0.2087, 0.008473, -0.978, 0.2086, 0.00848, -0.978, -0.665, -0.2541, -0.7023, -0.665, -0.2541, -0.7023, -0.665, -0.2541, -0.7022, -0.665, -0.2541, -0.7022, -0.9562, 0.27, 0.1131, -0.9562, 0.27, 0.1131, -0.9562, 0.27, 0.1131, -0.9562, 0.2701, 0.1131, -0.4737, 0.2458, 0.8457, -0.4737, 0.2459, 0.8457, -0.4737, 0.2458, 0.8457, -0.4737, 0.2458, 0.8457, 0.3545, 0.3936, 0.8482, 0.3545, 0.3936, 0.8482, 0.3545, 0.3936, 0.8482, 0.3545, 0.3936, 0.8482, 0.8031, 0.4672, 0.37, 0.8031, 0.4671, 0.37, 0.803, 0.4672, 0.37, 0.8031, 0.4671, 0.37, 0.7264, 0.6426, -0.2437, 0.7264, 0.6426, -0.2437, 0.7264, 0.6427, -0.2437, 0.7264, 0.6426, -0.2437, -0.01104, 0.5395, -0.8419, -0.01105, 0.5395, -0.8419, -0.01104, 0.5396, -0.8419, -0.01105, 0.5396, -0.8419, -0.7958, 0.3962, -0.458, -0.7958, 0.3961, -0.458, -0.7958, 0.3961, -0.458, -0.7958, 0.3962, -0.458, -0.878, 0.3981, 0.2657, -0.878, 0.3981, 0.2657, -0.878, 0.3981, 0.2657, -0.4595, 0.2507, 0.8521, -0.4595, 0.2507, 0.8521, -0.4595, 0.2507, 0.8521, 0.4331, 0.2408, 0.8686, 0.4331, 0.2408, 0.8686, 0.4331, 0.2408, 0.8686, 0.8461, 0.4834, 0.2246, 0.8461, 0.4834, 0.2246, 0.8461, 0.4834, 0.2246, 0.7212, 0.6341, -0.2789, 0.7212, 0.6342, -0.2789, 0.7212, 0.6342, -0.2789, -0.2018, 0.7065, -0.6783, -0.2004, 0.7065, -0.6787, -0.2018, 0.7065, -0.6783, -0.8041, 0.5183, -0.2913, -0.8041, 0.5183, -0.2913, -0.8041, 0.5183, -0.2913, -0.7359, 0.2884, 0.6126, -0.7359, 0.2884, 0.6126, -0.7359, 0.2884, 0.6126, -0.7359, 0.2884, 0.6126, -0.9218, 0.2316, -0.3109, -0.9218, 0.2316, -0.3109, -0.9218, 0.2316, -0.3109, -0.9218, 0.2316, -0.3109, -0.3566, 0.3345, -0.8723, -0.3566, 0.3345, -0.8723, -0.3566, 0.3345, -0.8723, -0.3566, 0.3345, -0.8723, 0.451, 0.3283, -0.8299, 0.451, 0.3283, -0.83, 0.451, 0.3283, -0.83, 0.451, 0.3283, -0.8299, 0.9621, 0.2225, -0.1579, 0.9621, 0.2225, -0.1579, 0.9621, 0.2225, -0.1579, 0.9621, 0.2224, -0.1579, 0.6582, 0.1797, 0.7311, 0.6582, 0.1797, 0.7311, 0.6582, 0.1797, 0.7311, 0.6582, 0.1797, 0.7311, -0.00381, 0.3181, 0.9481, -0.003806, 0.3181, 0.9481, -0.003803, 0.3181, 0.9481, -0.003808, 0.3181, 0.9481, 0.1777, -0.3797, 0.9079, 0.1777, -0.3797, 0.9079, 0.1777, -0.3797, 0.9079, 0.1777, -0.3797, 0.9079, -0.7006, -0.4824, 0.5258, -0.7006, -0.4824, 0.5258, -0.7006, -0.4824, 0.5258, -0.7006, -0.4824, 0.5258, -0.8495, -0.4846, -0.2086, -0.8494, -0.4847, -0.2087, -0.8494, -0.4847, -0.2086, -0.8494, -0.4847, -0.2087, -0.2929, -0.2524, -0.9222, -0.293, -0.2524, -0.9222, -0.293, -0.2524, -0.9222, -0.293, -0.2524, -0.9222, 0.3934, -0.2367, -0.8884, 0.3934, -0.2367, -0.8884, 0.3934, -0.2367, -0.8884, 0.3934, -0.2367, -0.8884, 0.9424, -0.1884, -0.2765, 0.9424, -0.1884, -0.2765, 0.9424, -0.1884, -0.2765, 0.9424, -0.1884, -0.2765, 0.7691, -0.3416, 0.5402, 0.7691, -0.3415, 0.5402, 0.7691, -0.3415, 0.5402, 0.7691, -0.3416, 0.5402, -0.872, -0.4178, -0.255, -0.872, -0.4178, -0.255, -0.872, -0.4178, -0.255, -0.872, -0.4178, -0.255, -0.7558, -0.4732, 0.4525, -0.7558, -0.4732, 0.4526, -0.7558, -0.4732, 0.4526, -0.7559, -0.4732, 0.4525, -0.03677, -0.6574, 0.7526, -0.03679, -0.6574, 0.7526, -0.03675, -0.6574, 0.7526, -0.0368, -0.6574, 0.7526, 0.58, -0.5412, 0.6089, 0.5799, -0.5412, 0.6089, 0.58, -0.5411, 0.6089, 0.5799, -0.5412, 0.609, 0.8387, -0.5445, -0.006273, 0.8387, -0.5445, -0.00628, 0.8387, -0.5445, -0.006278, 0.8387, -0.5445, -0.006294, 0.2971, -0.5966, -0.7456, 0.2971, -0.5966, -0.7456, 0.2971, -0.5965, -0.7456, 0.2971, -0.5966, -0.7455, -0.1134, -0.6386, -0.7611, -0.1134, -0.6386, -0.7612, -0.1134, -0.6386, -0.7611, -0.1134, -0.6386, -0.7611, -0.2403, -0.9697, -0.04288, -0.2403, -0.9697, -0.04286, -0.2403, -0.9697, -0.04286, -0.1803, -0.9487, 0.2597, -0.1803, -0.9487, 0.2597, -0.1803, -0.9487, 0.2597, 0.02154, -0.9264, 0.3758, 0.02154, -0.9264, 0.3758, 0.02155, -0.9264, 0.3758, 0.2764, -0.9173, 0.2866, 0.2764, -0.9173, 0.2866, 0.2764, -0.9173, 0.2866, 0.3324, -0.9317, 0.1464, 0.3324, -0.9317, 0.1464, 0.3324, -0.9317, 0.1464, 0.01517, -0.9334, -0.3586, 0.008442, -0.9331, -0.3595, 0.01517, -0.9334, -0.3586, 0.02194, -0.9335, -0.3579, 0.01517, -0.9334, -0.3586, 0.01517, -0.9334, -0.3586, -0.763, 0.5058, -0.4025, -0.763, 0.5058, -0.4025, -0.763, 0.5058, -0.4025, -0.763, 0.5058, -0.4025, -0.7339, 0.521, 0.4358, -0.7339, 0.521, 0.4358, -0.7339, 0.521, 0.4358, -0.7339, 0.521, 0.4358, -0.05922, 0.4537, 0.8892, -0.05923, 0.4537, 0.8892, -0.05923, 0.4537, 0.8892, -0.05922, 0.4537, 0.8892, 0.653, 0.4908, 0.5768, 0.653, 0.4908, 0.5768, 0.653, 0.4908, 0.5768, 0.653, 0.4908, 0.5768, 0.9005, 0.4276, -0.07935, 0.9005, 0.4276, -0.07936, 0.9005, 0.4276, -0.07935, 0.9005, 0.4276, -0.07934, 0.4089, 0.573, -0.7103, 0.4089, 0.5729, -0.7103, 0.4089, 0.5729, -0.7103, 0.4089, 0.5729, -0.7103, -0.2924, 0.4202, -0.8591, -0.2924, 0.4202, -0.859, -0.2924, 0.4202, -0.8591, -0.2924, 0.4202, -0.859, -0.9109, -0.2876, -0.2958, -0.9109, -0.2876, -0.2958, -0.9109, -0.2876, -0.2958, -0.9109, -0.2876, -0.2958, -0.8195, -0.1665, 0.5483, -0.8195, -0.1665, 0.5483, -0.8195, -0.1665, 0.5483, -0.8195, -0.1665, 0.5483, -0.1642, -0.3056, 0.9379, -0.1642, -0.3056, 0.9379, -0.1642, -0.3056, 0.9379, -0.1642, -0.3056, 0.9379, 0.7025, -0.115, 0.7024, 0.7025, -0.1149, 0.7024, 0.7025, -0.115, 0.7024, 0.7025, -0.115, 0.7023, 0.959, -0.2762, -0.0631, 0.959, -0.2762, -0.06307, 0.959, -0.2762, -0.06306, 0.959, -0.2762, -0.06307, 0.5498, -0.1644, -0.8189, 0.5499, -0.1644, -0.8189, 0.5499, -0.1644, -0.8189, 0.5499, -0.1644, -0.8189, -0.4131, -0.2077, -0.8867, -0.4131, -0.2077, -0.8867, -0.4131, -0.2076, -0.8867, -0.4131, -0.2077, -0.8867, -0.8277, 0.42, -0.3721, -0.8277, 0.42, -0.3722, -0.8277, 0.42, -0.3721, -0.8277, 0.42, -0.3721, -0.7358, 0.448, 0.5078, -0.7358, 0.4481, 0.5078, -0.7358, 0.448, 0.5078, -0.7358, 0.4481, 0.5078, 0.02697, 0.466, 0.8844, 0.02697, 0.466, 0.8844, 0.02696, 0.466, 0.8844, 0.02696, 0.466, 0.8844, 0.6575, 0.3906, 0.6443, 0.6575, 0.3906, 0.6444, 0.6575, 0.3906, 0.6443, 0.6575, 0.3906, 0.6443, 0.8842, 0.4639, 0.05353, 0.8842, 0.464, 0.05352, 0.8842, 0.464, 0.05352, 0.8842, 0.4639, 0.05352, 0.4716, 0.3911, -0.7904, 0.4716, 0.3911, -0.7904, 0.4716, 0.3911, -0.7904, 0.4716, 0.3911, -0.7904, -0.3938, 0.4343, -0.8101, -0.3938, 0.4343, -0.8101, -0.3938, 0.4344, -0.8101, -0.3938, 0.4344, -0.8101, -0.9493, 0.2534, -0.1861, -0.9493, 0.2534, -0.1861, -0.9493, 0.2534, -0.1861, -0.8263, 0.262, 0.4986, -0.8263, 0.262, 0.4986, -0.8263, 0.262, 0.4986, 0.004875, 0.3907, 0.9205, 0.004879, 0.3907, 0.9205, 0.004893, 0.3907, 0.9205, 0.6185, 0.5196, 0.5894, 0.6185, 0.5196, 0.5894, 0.6185, 0.5196, 0.5894, 0.8157, 0.5643, 0.1273, 0.8157, 0.5643, 0.1273, 0.8157, 0.5643, 0.1273, 0.4189, 0.4737, -0.7747, 0.4178, 0.4737, -0.7753, 0.4189, 0.4737, -0.7747, -0.3821, 0.3039, -0.8727, -0.3821, 0.3039, -0.8727, -0.3821, 0.3039, -0.8727, -0.7783, 0.288, 0.558, -0.7783, 0.288, 0.558, -0.7783, 0.288, 0.558, -0.7783, 0.288, 0.558, -0.9027, 0.1974, -0.3824, -0.9027, 0.1973, -0.3824, -0.9027, 0.1973, -0.3824, -0.9027, 0.1973, -0.3824, -0.2759, 0.2895, -0.9166, -0.2756, 0.2895, -0.9166, -0.2759, 0.2895, -0.9166, -0.2759, 0.2895, -0.9166, 0.5127, 0.2646, -0.8168, 0.5127, 0.2646, -0.8168, 0.5126, 0.2646, -0.8168, 0.5127, 0.2646, -0.8168, 0.9672, 0.2194, -0.1279, 0.9672, 0.2194, -0.1279, 0.9672, 0.2194, -0.1279, 0.9672, 0.2194, -0.1279, 0.6256, 0.2305, 0.7453, 0.6256, 0.2305, 0.7453, 0.6256, 0.2305, 0.7453, 0.6256, 0.2305, 0.7453, -0.04527, 0.3615, 0.9313, -0.04528, 0.3615, 0.9313, -0.04528, 0.3615, 0.9313, -0.04528, 0.3615, 0.9313, -0.02208, -0.3252, 0.9454, -0.02207, -0.3253, 0.9454, -0.02208, -0.3252, 0.9454, -0.02206, -0.3253, 0.9454, -0.8395, -0.3147, 0.443, -0.8395, -0.3146, 0.443, -0.8395, -0.3147, 0.443, -0.8395, -0.3146, 0.443, -0.8812, -0.3709, -0.2932, -0.8812, -0.3709, -0.2932, -0.8812, -0.3709, -0.2932, -0.8812, -0.371, -0.2932, -0.2303, -0.2767, -0.9329, -0.2303, -0.2767, -0.9329, -0.2303, -0.2768, -0.9329, -0.2303, -0.2767, -0.9329, 0.47, -0.3832, -0.7952, 0.4699, -0.3832, -0.7952, 0.47, -0.3832, -0.7952, 0.4699, -0.3833, -0.7952, 0.9294, -0.3442, -0.1328, 0.9294, -0.3442, -0.1329, 0.9295, -0.3442, -0.1329, 0.9294, -0.3442, -0.1329, 0.6304, -0.4038, 0.6629, 0.6304, -0.4038, 0.6629, 0.6304, -0.4038, 0.6629, 0.6305, -0.4038, 0.6629, 0.8163, -0.3397, 0.4672, 0.8163, -0.3397, 0.4672, 0.8163, -0.3397, 0.4672, 0.8163, -0.3397, 0.4672, 0.8193, -0.5064, -0.269, 0.8193, -0.5064, -0.269, 0.8193, -0.5064, -0.269, 0.8193, -0.5064, -0.2689, 0.1973, -0.7194, -0.666, 0.1973, -0.7194, -0.666, 0.1973, -0.7194, -0.666, 0.1973, -0.7194, -0.666, -0.3977, -0.6181, -0.6781, -0.3977, -0.6181, -0.678, -0.3977, -0.6181, -0.6781, -0.3977, -0.6181, -0.678, -0.7804, -0.5884, -0.2115, -0.7804, -0.5884, -0.2115, -0.7804, -0.5884, -0.2115, -0.7804, -0.5884, -0.2115, -0.4942, -0.5717, 0.6549, -0.4942, -0.5716, 0.6549, -0.4942, -0.5717, 0.655, -0.4942, -0.5716, 0.6549, -0.08211, -0.589, 0.8039, -0.08211, -0.589, 0.8039, -0.08211, -0.589, 0.8039, -0.08209, -0.589, 0.8039, 0.2158, -0.9712, 0.1015, 0.2158, -0.9712, 0.1015, 0.2158, -0.9712, 0.1015, 0.2394, -0.9492, -0.2041, 0.2394, -0.9492, -0.2041, 0.2394, -0.9492, -0.2041, 0.07902, -0.9275, -0.3654, 0.07901, -0.9275, -0.3654, 0.07901, -0.9275, -0.3654, -0.1847, -0.9191, -0.348, -0.1847, -0.9191, -0.348, -0.1847, -0.9191, -0.348, -0.2736, -0.9318, -0.2385, -0.2736, -0.9318, -0.2385, -0.2736, -0.9318, -0.2385, -0.1221, -0.9339, 0.3359, -0.1172, -0.9337, 0.3382, -0.1221, -0.9339, 0.3359, -0.1272, -0.9341, 0.3337, -0.1221, -0.9339, 0.3359, -0.1221, -0.9339, 0.3359, 0.8092, 0.4393, 0.3901, 0.8092, 0.4394, 0.3901, 0.8092, 0.4394, 0.3901, 0.8092, 0.4394, 0.3901, 0.754, 0.5038, -0.4216, 0.754, 0.5038, -0.4215, 0.754, 0.5038, -0.4215, 0.754, 0.5038, -0.4216, 0.02708, 0.4995, -0.8659, 0.02709, 0.4995, -0.8659, 0.02708, 0.4995, -0.8659, 0.02709, 0.4995, -0.8659, -0.7141, 0.559, -0.4213, -0.7141, 0.5591, -0.4213, -0.7141, 0.5591, -0.4213, -0.7141, 0.5591, -0.4213, -0.8467, 0.4625, 0.2631, -0.8467, 0.4625, 0.2631, -0.8467, 0.4625, 0.2631, -0.8467, 0.4625, 0.2631, -0.2107, 0.5172, 0.8295, -0.2107, 0.5172, 0.8295, -0.2107, 0.5172, 0.8295, -0.2107, 0.5172, 0.8295, 0.4055, 0.3828, 0.8301, 0.4055, 0.3828, 0.8301, 0.4055, 0.3828, 0.8301, 0.4055, 0.3828, 0.8301, 0.8992, -0.4368, -0.02522, 0.8992, -0.4368, -0.02523, 0.8992, -0.4368, -0.02524, 0.8992, -0.4369, -0.02524, 0.6302, -0.1264, -0.7661, 0.6302, -0.1265, -0.7661, 0.6302, -0.1264, -0.7661, 0.6302, -0.1264, -0.7661, -0.09454, -0.1103, -0.9894, -0.09454, -0.1103, -0.9894, -0.09453, -0.1103, -0.9894, -0.09454, -0.1102, -0.9894, -0.853, 0.1128, -0.5095, -0.853, 0.1128, -0.5095, -0.853, 0.1128, -0.5095, -0.853, 0.1128, -0.5095, -0.9608, -0.1745, 0.2156, -0.9608, -0.1745, 0.2156, -0.9608, -0.1745, 0.2156, -0.9608, -0.1746, 0.2156, -0.3902, -0.2558, 0.8845, -0.3902, -0.2558, 0.8845, -0.3902, -0.2558, 0.8845, -0.3902, -0.2558, 0.8845, 0.5681, -0.4437, 0.6931, 0.5681, -0.4437, 0.6931, 0.5681, -0.4437, 0.6931, 0.5681, -0.4437, 0.6931, 0.9518, 0.2173, 0.2164, 0.9518, 0.2174, 0.2164, 0.9518, 0.2173, 0.2164, 0.9518, 0.2174, 0.2164, 0.6689, 0.4781, -0.5692, 0.6689, 0.4781, -0.5692, 0.6689, 0.4781, -0.5692, 0.6689, 0.4781, -0.5692, -0.164, 0.6888, -0.7061, -0.164, 0.6888, -0.7062, -0.164, 0.6888, -0.7062, -0.164, 0.6888, -0.7062, -0.7199, 0.6201, -0.3118, -0.7199, 0.6201, -0.3118, -0.7199, 0.6201, -0.3119, -0.7199, 0.6201, -0.3118, -0.7562, 0.559, 0.34, -0.7562, 0.559, 0.34, -0.7562, 0.559, 0.34, -0.7562, 0.559, 0.34, -0.1737, 0.2212, 0.9596, -0.1737, 0.2212, 0.9596, -0.1737, 0.2212, 0.9596, -0.1737, 0.2212, 0.9596, 0.6549, 0.1664, 0.7372, 0.6549, 0.1663, 0.7372, 0.6549, 0.1664, 0.7372, 0.6549, 0.1664, 0.7371, 0.9924, 0.09709, -0.07497, 0.9924, 0.09709, -0.07497, 0.9924, 0.09709, -0.07497, 0.691, 0.3087, -0.6536, 0.691, 0.3087, -0.6536, 0.691, 0.3087, -0.6536, -0.1882, 0.6454, -0.7403, -0.1882, 0.6454, -0.7403, -0.1882, 0.6454, -0.7403, -0.6527, 0.7362, -0.1789, -0.6527, 0.7362, -0.1789, -0.6527, 0.7362, -0.1789, -0.6817, 0.6537, 0.3286, -0.6817, 0.6537, 0.3286, -0.6817, 0.6537, 0.3286, -0.06008, 0.2666, 0.9619, -0.06008, 0.2666, 0.9619, -0.06008, 0.2666, 0.9619, 0.6703, 0.008428, 0.742, 0.6703, 0.008428, 0.742, 0.6703, 0.008428, 0.742, 0.8646, 0.2587, -0.4307, 0.8646, 0.2587, -0.4308, 0.8646, 0.2587, -0.4307, 0.8646, 0.2587, -0.4308, 0.7926, 0.3299, 0.5128, 0.7926, 0.3299, 0.5129, 0.7926, 0.3299, 0.5128, 0.7926, 0.3299, 0.5129, 0.1879, 0.4395, 0.8784, 0.1879, 0.4395, 0.8784, 0.1879, 0.4394, 0.8784, 0.1879, 0.4395, 0.8784, -0.573, 0.3474, 0.7423, -0.573, 0.3475, 0.7423, -0.573, 0.3475, 0.7423, -0.573, 0.3475, 0.7423, -0.9817, 0.19, 0.009677, -0.9817, 0.19, 0.009676, -0.9817, 0.19, 0.009679, -0.9817, 0.19, 0.009683, -0.5305, 0.1004, -0.8417, -0.5305, 0.1004, -0.8417, -0.5305, 0.1004, -0.8417, -0.5305, 0.1004, -0.8417, 0.2001, 0.2246, -0.9537, 0.2001, 0.2246, -0.9537, 0.2001, 0.2246, -0.9537, 0.2001, 0.2246, -0.9537, -0.02044, -0.2825, -0.959, -0.02042, -0.2825, -0.959, -0.02042, -0.2825, -0.959, -0.02044, -0.2825, -0.959, 0.7845, -0.346, -0.5147, 0.7845, -0.346, -0.5147, 0.7845, -0.3459, -0.5147, 0.7844, -0.346, -0.5147, 0.8753, -0.4256, 0.2295, 0.8753, -0.4257, 0.2295, 0.8753, -0.4256, 0.2295, 0.8753, -0.4257, 0.2295, 0.25, -0.3017, 0.92, 0.25, -0.3018, 0.92, 0.25, -0.3018, 0.92, 0.25, -0.3017, 0.92, -0.5109, -0.3839, 0.7692, -0.5105, -0.384, 0.7694, -0.5109, -0.3839, 0.7692, -0.5109, -0.3839, 0.7691, -0.9494, -0.3018, 0.08699, -0.9494, -0.3018, 0.08698, -0.9494, -0.3018, 0.08699, -0.9494, -0.3018, 0.08698, -0.6504, -0.3262, -0.686, -0.6504, -0.3262, -0.686, -0.6504, -0.3262, -0.686, -0.6504, -0.3262, -0.686, 0.8859, -0.4223, 0.1917, 0.8859, -0.4224, 0.1918, 0.8859, -0.4224, 0.1918, 0.8859, -0.4223, 0.1918, 0.7382, -0.4442, -0.5077, 0.7382, -0.4442, -0.5077, 0.7382, -0.4442, -0.5077, 0.7382, -0.4442, -0.5077, 0.01088, -0.629, -0.7773, 0.01087, -0.629, -0.7773, 0.01086, -0.629, -0.7773, 0.01087, -0.629, -0.7773, -0.5959, -0.5318, -0.6018, -0.5959, -0.5318, -0.6018, -0.5959, -0.5317, -0.6018, -0.5959, -0.5318, -0.6018, -0.8201, -0.5721, 0.01439, -0.8201, -0.5721, 0.01436, -0.8201, -0.5721, 0.01438, -0.8201, -0.5721, 0.01439, -0.2405, -0.6524, 0.7187, -0.2405, -0.6524, 0.7187, -0.2405, -0.6524, 0.7187, -0.2405, -0.6524, 0.7187, 0.1505, -0.6869, 0.711, 0.1505, -0.6869, 0.711, 0.1505, -0.6869, 0.711, 0.1505, -0.6869, 0.711, 0.2564, -0.9665, -0.01418, 0.2564, -0.9665, -0.01418, 0.2564, -0.9665, -0.01418, 0.1814, -0.9328, -0.3114, 0.1814, -0.9328, -0.3114, 0.1814, -0.9328, -0.3114, -0.02537, -0.9089, -0.4163, -0.02537, -0.9089, -0.4163, -0.02542, -0.9089, -0.4163, -0.2754, -0.908, -0.3157, -0.2754, -0.908, -0.3157, -0.2754, -0.908, -0.3157, -0.3248, -0.9295, -0.1744, -0.3248, -0.9296, -0.1744, -0.3248, -0.9295, -0.1744, 0.01575, -0.9487, 0.3157, 0.02266, -0.9484, 0.3162, 0.01576, -0.9487, 0.3157, 0.009018, -0.949, 0.3152, 0.01575, -0.9487, 0.3157, 0.01576, -0.9487, 0.3157, 0.773, 0.5006, 0.3896, 0.773, 0.5006, 0.3896, 0.773, 0.5006, 0.3896, 0.7731, 0.5006, 0.3896, 0.7071, 0.5484, -0.4463, 0.7071, 0.5484, -0.4463, 0.7071, 0.5484, -0.4463, 0.7072, 0.5484, -0.4463, 0.01026, 0.4886, -0.8724, 0.01029, 0.4887, -0.8724, 0.01028, 0.4887, -0.8724, 0.01028, 0.4887, -0.8724, -0.6879, 0.5034, -0.5228, -0.6879, 0.5034, -0.5228, -0.688, 0.5034, -0.5228, -0.6879, 0.5034, -0.5228, -0.9004, 0.4114, 0.1412, -0.9005, 0.4114, 0.1413, -0.9005, 0.4114, 0.1413, -0.9004, 0.4114, 0.1412, -0.3815, 0.5382, 0.7515, -0.3815, 0.5382, 0.7515, -0.3815, 0.5383, 0.7515, -0.3815, 0.5383, 0.7515, 0.3255, 0.3911, 0.8609, 0.3255, 0.3911, 0.8609, 0.3255, 0.3911, 0.8609, 0.3255, 0.3911, 0.8609, 0.928, -0.2858, 0.239, 0.928, -0.2858, 0.239, 0.928, -0.2858, 0.239, 0.928, -0.2857, 0.239, 0.7941, -0.135, -0.5927, 0.794, -0.135, -0.5927, 0.794, -0.1349, -0.5927, 0.794, -0.1349, -0.5927, 0.1238, -0.2679, -0.9555, 0.1238, -0.2679, -0.9555, 0.1238, -0.2679, -0.9555, 0.1238, -0.2679, -0.9555, -0.7329, -0.09855, -0.6732, -0.7329, -0.0986, -0.6732, -0.7329, -0.09859, -0.6732, -0.7329, -0.09861, -0.6732, -0.9518, -0.2916, 0.09498, -0.9518, -0.2916, 0.09492, -0.9518, -0.2917, 0.09494, -0.9518, -0.2916, 0.09488, -0.5088, -0.2021, 0.8368, -0.5088, -0.2021, 0.8368, -0.5088, -0.2021, 0.8368, -0.5089, -0.2021, 0.8368, 0.4584, -0.2347, 0.8572, 0.4584, -0.2347, 0.8572, 0.4584, -0.2347, 0.8572, 0.4585, -0.2347, 0.8572, 0.8378, 0.417, 0.3524, 0.8378, 0.417, 0.3523, 0.8378, 0.417, 0.3524, 0.8378, 0.4171, 0.3524, 0.7066, 0.4779, -0.5219, 0.7066, 0.4779, -0.5219, 0.7066, 0.4779, -0.5219, 0.7066, 0.4779, -0.5219, -0.07612, 0.4996, -0.8629, -0.07612, 0.4996, -0.8629, -0.07613, 0.4996, -0.8629, -0.07615, 0.4996, -0.8629, -0.6941, 0.4055, -0.5948, -0.6941, 0.4055, -0.5948, -0.6941, 0.4055, -0.5948, -0.6941, 0.4055, -0.5948, -0.8915, 0.4529, 0.009804, -0.8915, 0.4529, 0.009804, -0.8915, 0.4529, 0.009826, -0.8915, 0.4529, 0.009812, -0.4379, 0.354, 0.8264, -0.4379, 0.3541, 0.8264, -0.4379, 0.354, 0.8264, -0.4379, 0.3541, 0.8264, 0.4241, 0.4084, 0.8083, 0.4241, 0.4085, 0.8083, 0.424, 0.4085, 0.8083, 0.424, 0.4084, 0.8083, 0.9536, 0.2592, 0.1533, 0.9536, 0.2593, 0.1533, 0.9536, 0.2593, 0.1533, 0.7995, 0.2919, -0.5251, 0.7995, 0.2919, -0.525, 0.7995, 0.2919, -0.525, -0.05455, 0.4255, -0.9033, -0.05454, 0.4256, -0.9033, -0.05456, 0.4255, -0.9033, -0.6546, 0.5333, -0.5358, -0.6546, 0.5333, -0.5358, -0.6546, 0.5333, -0.5358, -0.8284, 0.5567, -0.06218, -0.8284, 0.5567, -0.06222, -0.8284, 0.5567, -0.06222, -0.3872, 0.4374, 0.8117, -0.3872, 0.4374, 0.8117, -0.3872, 0.4374, 0.8117, 0.4176, 0.2762, 0.8656, 0.4176, 0.2762, 0.8656, 0.4176, 0.2762, 0.8656, 0.7484, 0.3195, -0.5812, 0.7484, 0.3195, -0.5812, 0.7484, 0.3195, -0.5812, 0.7484, 0.3195, -0.5812, 0.9166, 0.1954, 0.3487, 0.9166, 0.1954, 0.3487, 0.9166, 0.1954, 0.3487, 0.9166, 0.1954, 0.3487, 0.314, 0.2588, 0.9135, 0.314, 0.2588, 0.9135, 0.3139, 0.2588, 0.9135, 0.314, 0.2588, 0.9135, -0.4761, 0.2269, 0.8496, -0.4761, 0.2269, 0.8496, -0.4761, 0.2269, 0.8496, -0.4761, 0.227, 0.8496, -0.9623, 0.2012, 0.1831, -0.9623, 0.2012, 0.1831, -0.9623, 0.2012, 0.1831, -0.9623, 0.2012, 0.1831, -0.6644, 0.2494, -0.7045, -0.6644, 0.2494, -0.7045, -0.6644, 0.2494, -0.7045, -0.6644, 0.2494, -0.7045, -0.004335, 0.3973, -0.9177, -0.004369, 0.3972, -0.9177, -0.004315, 0.3972, -0.9177, -0.004325, 0.3972, -0.9177, -0.01785, -0.2892, -0.9571, -0.01787, -0.2892, -0.9571, -0.01782, -0.2892, -0.9571, -0.01787, -0.2891, -0.9571, 0.8203, -0.2861, -0.4952, 0.8204, -0.2861, -0.4951, 0.8204, -0.2861, -0.4951, 0.8204, -0.2861, -0.4951, 0.8994, -0.3693, 0.2339, 0.8994, -0.3693, 0.2339, 0.8994, -0.3693, 0.2338, 0.8994, -0.3693, 0.2339, 0.2791, -0.3083, 0.9094, 0.279, -0.3083, 0.9095, 0.2791, -0.3083, 0.9094, 0.279, -0.3083, 0.9095, -0.4276, -0.42, 0.8005, -0.4275, -0.42, 0.8005, -0.4276, -0.42, 0.8005, -0.4276, -0.42, 0.8005, -0.9184, -0.3619, 0.1601, -0.9183, -0.362, 0.1601, -0.9183, -0.362, 0.1601, -0.9183, -0.3619, 0.1601, -0.654, -0.387, -0.65, -0.6539, -0.387, -0.65, -0.654, -0.387, -0.65, -0.6539, -0.387, -0.6501])] * 3)])

# ---- objects
ob_sm_env_tree_pine_cluster_04 = bpy.data.objects.new('SM_Env_Tree_Pine_Cluster_04', me_mesh)

# ---- transforms, parenting, visibility, modifiers, constraints
ob_sm_env_tree_pine_cluster_04.location = (409.9, 139.9, 0.0)
ob_sm_env_tree_pine_cluster_04.rotation_euler = (1.571, -0.0, 0.0)
ob_sm_env_tree_pine_cluster_04.scale = (0.01, 0.01, 0.01)
ob_sm_env_tree_pine_cluster_04.color = (0.8, 0.8, 0.8, 1.0)

# ---- collection membership
scene.collection.objects.link(ob_sm_env_tree_pine_cluster_04)

# ---- scene / render settings (as saved in the file)
scene.frame_start = 1; scene.frame_end = 250; scene.frame_set(1)
scene.render.engine = 'BLENDER_EEVEE_NEXT'
scene.cycles.sampling_pattern = 'TABULATED_SOBOL'
scene.view_settings.view_transform = 'Filmic'
bpy.context.view_layer.update()

# ---- added for rendering (the .blend has no active camera and no usable light): camera, sun
cam_auto = bpy.data.cameras.new('AutoCamera')
cam_auto.lens = 50.0
cam_auto.sensor_width = 36.0
cam_auto.clip_end = 1000.0
ob_auto_camera = bpy.data.objects.new('AutoCamera', cam_auto)
scene.collection.objects.link(ob_auto_camera)
ob_auto_camera.location = (22.8992, -27.479, 26.0581)
ob_auto_camera.rotation_euler = (1.09748, -7.21219e-08, 0.694738)
scene.camera = ob_auto_camera
light_auto_sun = bpy.data.lights.new('AutoSun', 'SUN')
light_auto_sun.energy = 3.0
light_auto_sun.angle = 0.0523599
ob_auto_sun = bpy.data.objects.new('AutoSun', light_auto_sun)
scene.collection.objects.link(ob_auto_sun)
ob_auto_sun.rotation_euler = (0.872665, 0.174533, 0.523599)
bpy.context.view_layer.update()

